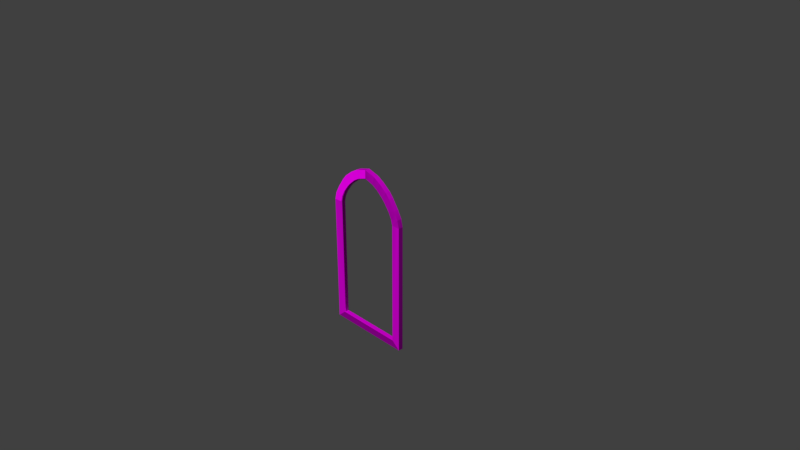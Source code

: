 # Source: Church_small_wooden_casing.blend  (saved by Blender 2.79.0; exported with 4.5.12 LTS)
import bpy
from mathutils import Matrix  # noqa: F401  (used for matrix-valued properties, if any)

bpy.ops.wm.read_factory_settings(use_empty=True)
scene = bpy.context.scene
scene.name = 'Scene'

# ---- collections
col_collection_1 = bpy.data.collections.new('Collection 1'); scene.collection.children.link(col_collection_1)

# ---- images (referenced by path relative to the original .blend; pixels are not part of the script)
import os
ASSET_DIR = os.environ.get("B2B_ASSET_DIR", "")  # directory of the original .blend (textures are referenced by path, not embedded)
HERE = os.path.dirname(os.path.abspath(__file__))  # packed textures are extracted next to this script under _unpacked/

def load_image(name, relpath, width, height, colorspace="sRGB"):
    """Load a texture the original file referenced (path relative to the .blend, or extracted next to this script)."""
    p = next((c for c in (os.path.join(HERE, relpath), os.path.join(ASSET_DIR, relpath)) if relpath and os.path.exists(c)), "")
    if p:
        img = bpy.data.images.load(p, check_existing=True)
        img.name = name
    else:  # same state as the original file: an image datablock whose file is absent (Cycles renders it pink)
        img = bpy.data.images.new(name, width, height)
        img.source = "FILE"
        img.filepath = "//" + (relpath or name)
    img.colorspace_settings.name = colorspace
    return img
img_envsamplertex_001 = load_image('EnvSamplerTex.001', 'T_Door_church_BC.TGA', 1024, 1024, 'sRGB')
img_envsamplertex = load_image('EnvSamplerTex', 'T_Door_church_N.TGA', 1024, 1024, 'Non-Color')

# ---- materials (node trees are filled in below, after node groups)
mat_m_church_door_base = bpy.data.materials.new('M_Church_door_base')
mat_m_church_door_base.alpha_threshold = 0.0
mat_m_church_door_base.roughness = 0.5

# ---- material node trees
mat_m_church_door_base.use_nodes = True; mat_m_church_door_base.node_tree.nodes.clear()
_N = mat_m_church_door_base.node_tree.nodes; _L = mat_m_church_door_base.node_tree.links
n0 = _N.new('ShaderNodeOutputMaterial'); n0.name = 'Material Output'; n0.location = (1200, 880)
n0.label = 'Material Out'
n1 = _N.new('ShaderNodeAddShader'); n1.name = 'Add Shader'; n1.location = (1000, 880)
n1.label = 'Shader Add Refl'
n2 = _N.new('ShaderNodeAddShader'); n2.name = 'Add Shader.001'; n2.location = (800, 880)
n2.label = 'Shader Add Spec'
n3 = _N.new('ShaderNodeBsdfRefraction'); n3.name = 'Refraction BSDF'; n3.location = (1200, 220)
n3.label = 'Refl BSDF'
n3.mute = True
n4 = _N.new('ShaderNodeMix'); n4.name = 'Mix'; n4.location = (1000, 220)
n4.label = 'Mix Color/Refl'
n4.data_type = 'RGBA'
n4.blend_type = 'MULTIPLY'
n4.inputs[0].default_value = 1.0
n4.inputs[6].default_value = (1.0, 1.0, 1.0, 1.0)
n4.inputs[7].default_value = (0.0, 0.0, 0.0, 0.0)
n5 = _N.new('ShaderNodeMixShader'); n5.name = 'Mix Shader'; n5.location = (600, 880)
n5.label = 'Shader Mix Alpha'
n6 = _N.new('ShaderNodeBsdfTransparent'); n6.name = 'Transparent BSDF'; n6.location = (400, 880)
n6.label = 'Alpha BSDF'
n7 = _N.new('ShaderNodeMix'); n7.name = 'Mix.001'; n7.location = (200, 1100)
n7.label = 'Mix Color/Alpha'
n7.data_type = 'RGBA'
n7.blend_type = 'MULTIPLY'
n7.inputs[0].default_value = 1.0
n7.inputs[6].default_value = (1.0, 1.0, 1.0, 1.0)
n8 = _N.new('ShaderNodeBsdfDiffuse'); n8.name = 'Diffuse BSDF'; n8.location = (400, 660)
n8.label = 'Diff BSDF'
n9 = _N.new('ShaderNodeMix'); n9.name = 'Mix.002'; n9.location = (200, 660)
n9.label = 'Mix Color/Diffuse'
n9.data_type = 'RGBA'
n9.blend_type = 'MULTIPLY'
n9.inputs[0].default_value = 1.0
n9.inputs[6].default_value = (0.8, 0.8, 0.8, 1.0)
n10 = _N.new('ShaderNodeBsdfAnisotropic'); n10.name = 'Glossy BSDF'; n10.location = (400, 220)
n10.label = 'Spec BSDF'
n10.distribution = 'GGX'
n11 = _N.new('ShaderNodeMix'); n11.name = 'Mix.003'; n11.location = (200, 220)
n11.label = 'Mix Color/Spec'
n11.data_type = 'RGBA'
n11.blend_type = 'MULTIPLY'
n11.inputs[0].default_value = 1.0
n11.inputs[6].default_value = (0.1, 0.1, 0.1, 1.0)
n11.inputs[7].default_value = (0.0, 0.0, 0.0, 1.0)
n12 = _N.new('ShaderNodeMix'); n12.name = 'Mix.004'; n12.location = (200, 0)
n12.label = 'Mix Color/Hardness'
n12.data_type = 'RGBA'
n12.blend_type = 'MULTIPLY'
n12.inputs[0].default_value = 1.0
n12.inputs[6].default_value = (3.95, 3.95, 3.95, 3.95)
n12.inputs[7].default_value = (1.0, 1.0, 1.0, 1.0)
n13 = _N.new('ShaderNodeNormalMap'); n13.name = 'Normal Map'; n13.location = (200, 440)
n13.label = 'Normal/Map'
n13.inputs[0].default_value = 0.35
n14 = _N.new('ShaderNodeMix'); n14.name = 'Mix.005'; n14.location = (1000, 660)
n14.label = 'Bump/Map'
n14.mute = True
n14.data_type = 'RGBA'
n14.blend_type = 'MULTIPLY'
n14.inputs[0].default_value = 1.0
n14.inputs[6].default_value = (1.0, 1.0, 1.0, 1.0)
n14.inputs[7].default_value = (0.0, 0.0, 0.0, 1.0)
n15 = _N.new('ShaderNodeTexCoord'); n15.name = 'Texture Coordinate'; n15.location = (-600, 660)
n15.label = 'Texture Coords'
n16 = _N.new('ShaderNodeTexImage'); n16.name = 'Image Texture'; n16.location = (0, 660)
n16.width = 140
n16.image = img_envsamplertex_001
n17 = _N.new('ShaderNodeTexImage'); n17.name = 'Image Texture.001'; n17.location = (0, 440)
n17.width = 140
n17.image = img_envsamplertex
n18 = _N.new('ShaderNodeDisplacement'); n18.name = 'Displacement'; n18.location = (0, 0)
n18.inputs[1].default_value = 0.0
n18.inputs[2].default_value = 0.1
n19 = _N.new('ShaderNodeMath'); n19.name = 'Math'; n19.location = (0, 0)
n19.operation = 'POWER'
_L.new(n1.outputs[0], n0.inputs[0])
_L.new(n2.outputs[0], n1.inputs[0])
_L.new(n3.outputs[0], n1.inputs[1])
_L.new(n4.outputs[2], n3.inputs[0])
_L.new(n5.outputs[0], n2.inputs[0])
_L.new(n6.outputs[0], n5.inputs[1])
_L.new(n7.outputs[2], n5.inputs[0])
_L.new(n8.outputs[0], n5.inputs[2])
_L.new(n9.outputs[2], n8.inputs[0])
_L.new(n10.outputs[0], n2.inputs[1])
_L.new(n11.outputs[2], n10.inputs[0])
_L.new(n13.outputs[0], n8.inputs[2])
_L.new(n13.outputs[0], n10.inputs[4])
_L.new(n13.outputs[0], n3.inputs[3])
_L.new(n16.outputs[0], n9.inputs[7])
_L.new(n17.outputs[0], n13.inputs[1])
_L.new(n16.outputs[1], n7.inputs[7])
_L.new(n14.outputs[2], n18.inputs[0])
_L.new(n18.outputs[0], n0.inputs[2])
_L.new(n12.outputs[2], n19.inputs[0])
_L.new(n19.outputs[0], n10.inputs[1])
n0.is_active_output = True

# ---- world
world_world = bpy.data.worlds.new('World'); scene.world = world_world
world_world.color = (0.05088, 0.05088, 0.05088)
world_world.use_sun_shadow = False
world_world.sun_shadow_jitter_overblur = 0.0
world_world.cycles.sampling_method = 'MANUAL'

# ---- cameras
cam_camera = bpy.data.cameras.new('Camera')
cam_camera.clip_end = 100.0
cam_camera.lens = 35.0
cam_camera.sensor_width = 32.0
cam_camera.sensor_height = 18.0
cam_camera.ortho_scale = 7.314
cam_camera.dof.focus_distance = 0.0

# ---- meshes
me_untitled = bpy.data.meshes.new('Untitled')
me_untitled.from_pydata([(-47.96, -4.132, -107.8), (-48.15, -4.132, 59.32), (-59.93, -4.132, 59.07), (-59.93, -4.132, -117.8), (59.93, -4.132, -117.8), (47.96, -4.132, -107.8), (59.93, -4.132, 59.07), (48.15, -4.132, 59.32), (-47.32, 1.837, -107.2), (47.32, -3.419, -107.2), (47.32, 1.837, -107.2), (-47.32, -3.419, -107.2), (-48.15, 2.55, 59.32), (-47.96, 2.55, -107.8), (-59.93, 2.55, 59.07), (-59.93, 2.55, -117.8), (59.93, 2.55, -117.8), (47.96, 2.55, -107.8), (59.93, 2.55, 59.07), (48.15, 2.55, 59.32), (-12.56, -3.419, 101.4), (3.876e-05, -3.419, 105.5), (-12.8, -4.132, 102.2), (3.876e-05, -4.132, 106.4), (-20.36, -3.423, 96.82), (-20.75, -4.132, 97.64), (-29.88, -4.132, 89.81), (-29.35, -3.419, 89.16), (-34.36, -4.133, 85.02), (-33.73, -3.42, 84.46), (-40.84, -3.419, 75.2), (-41.61, -4.132, 75.52), (-45.43, -3.419, 66.4), (-46.24, -4.132, 66.6), (-47.32, -3.419, 59.34), (47.32, -3.419, 59.34), (46.24, -4.132, 66.6), (45.43, -3.419, 66.4), (41.61, -4.132, 75.52), (40.84, -3.419, 75.2), (34.36, -4.133, 85.02), (33.73, -3.42, 84.46), (29.35, -3.419, 89.16), (29.88, -4.132, 89.81), (20.36, -3.419, 96.9), (20.75, -4.132, 97.64), (12.56, -3.419, 101.4), (12.8, -4.132, 102.2), (-12.8, 2.55, 102.2), (3.876e-05, 1.837, 105.5), (-12.56, 1.837, 101.4), (3.876e-05, 2.55, 106.4), (-20.73, 2.55, 96.84), (-20.36, 1.841, 96.17), (-29.88, 2.55, 89.81), (-29.35, 1.837, 89.16), (-34.36, 2.549, 85.02), (-33.73, 1.836, 84.46), (-41.61, 2.55, 75.52), (-40.84, 1.837, 75.2), (-46.24, 2.55, 66.6), (-45.43, 1.837, 66.4), (-47.32, 1.837, 59.34), (47.32, 1.837, 59.34), (46.24, 2.55, 66.6), (45.43, 1.837, 66.4), (41.61, 2.55, 75.52), (40.84, 1.837, 75.2), (34.36, 2.549, 85.02), (33.73, 1.836, 84.46), (29.88, 2.55, 89.81), (29.35, 1.837, 89.16), (20.75, 2.55, 97.64), (20.36, 1.837, 96.9), (12.56, 1.837, 101.4), (12.8, 2.55, 102.2), (-37.35, 2.55, 99.02), (-37.35, -4.132, 99.02), (-26.04, -4.132, 107.6), (-26.04, 2.55, 107.6), (-16.2, -4.132, 113.3), (-16.2, 2.55, 113.3), (9.689e-06, -4.132, 117.8), (9.689e-06, 2.55, 117.8), (-42.81, -4.133, 92.54), (-51.68, -4.132, 79.71), (-57.48, -4.132, 69.27), (57.48, -4.132, 69.27), (51.68, -4.132, 79.71), (42.81, -4.133, 92.54), (37.35, -4.132, 99.02), (26.04, -4.132, 107.6), (16.2, -4.132, 113.3), (-42.81, 2.549, 92.54), (-51.68, 2.55, 79.71), (-57.48, 2.55, 69.27), (57.48, 2.55, 69.27), (51.68, 2.55, 79.71), (42.81, 2.549, 92.54), (37.35, 2.55, 99.02), (26.04, 2.55, 107.6), (16.2, 2.55, 113.3), (-53.47, 1.016, 21.17), (-54.49, 2.632, 21.6), (-53.75, 3.823, 21.07), (-52.16, 0.926, 21.07), (-52.18, 1.128, 44.62), (-53.17, 1.008, 44.26), (-51.6, 3.573, 21.11), (-52.52, 4.084, 21.43), (-51.34, 1.711, 21.38), (-51.3, 2.081, 44.66), (-51.59, 3.698, 28.38), (-51.2, 3.023, 43.25), (-51.63, 3.798, 44.76), (-51.12, 2.483, 23.61), (-51.23, 2.943, 30.68), (-52.78, 4.23, 30.5), (-51.76, 3.787, 31.3), (-52.88, 4.461, 39.05), (-53.03, 4.301, 44.76), (-54.22, 3.555, 44.35), (-53.87, 3.822, 32.53), (-54.45, 2.691, 32.7), (-54.32, 1.636, 27.76), (-54.52, 2.48, 40.38), (-53.79, 1.238, 32.63), (-54.25, 1.907, 44.75), (-53.47, 1.016, -89.29), (-54.49, 2.632, -88.86), (-53.75, 3.823, -89.39), (-52.16, 0.926, -89.39), (-52.18, 1.128, -65.84), (-53.17, 1.008, -66.2), (-51.6, 3.573, -89.36), (-52.52, 4.084, -89.04), (-51.34, 1.711, -89.09), (-51.3, 2.081, -65.81), (-51.59, 3.698, -82.09), (-51.2, 3.023, -67.21), (-51.63, 3.798, -65.7), (-51.12, 2.483, -86.85), (-51.23, 2.943, -79.78), (-52.78, 4.23, -79.97), (-51.76, 3.787, -79.16), (-52.88, 4.461, -71.41), (-53.03, 4.301, -65.71), (-54.22, 3.555, -66.11), (-53.87, 3.822, -77.93), (-54.45, 2.691, -77.77), (-54.32, 1.636, -82.71), (-54.52, 2.48, -70.09), (-53.79, 1.238, -77.84), (-54.25, 1.907, -65.71)], [], [(0, 1, 2), (2, 3, 0), (4, 0, 3), (0, 4, 5), (6, 5, 4), (5, 6, 7), (8, 9, 10), (9, 8, 11), (12, 13, 14), (15, 14, 13), (16, 15, 13), (16, 13, 17), (18, 17, 19), (17, 18, 16), (4, 15, 16), (15, 4, 3), (20, 21, 22), (23, 22, 21), (24, 20, 25), (25, 20, 22), (24, 26, 27), (26, 24, 25), (27, 28, 29), (28, 27, 26), (30, 28, 31), (28, 30, 29), (31, 32, 30), (32, 31, 33), (33, 34, 32), (34, 33, 1), (1, 11, 34), (11, 1, 0), (0, 9, 11), (9, 0, 5), (35, 9, 7), (5, 7, 9), (35, 36, 37), (36, 35, 7), (37, 38, 39), (38, 37, 36), (39, 40, 41), (38, 40, 39), (40, 42, 41), (42, 40, 43), (43, 44, 42), (44, 43, 45), (45, 46, 44), (46, 45, 47), (21, 47, 23), (47, 21, 46), (48, 49, 50), (49, 48, 51), (52, 50, 53), (50, 52, 48), (54, 53, 55), (53, 54, 52), (56, 55, 57), (55, 56, 54), (58, 56, 59), (57, 59, 56), (60, 58, 61), (59, 61, 58), (12, 60, 62), (61, 62, 60), (62, 8, 12), (12, 8, 13), (17, 13, 10), (10, 13, 8), (19, 10, 63), (10, 19, 17), (64, 63, 65), (63, 64, 19), (66, 65, 67), (65, 66, 64), (68, 67, 69), (67, 68, 66), (70, 68, 71), (69, 71, 68), (72, 70, 73), (71, 73, 70), (73, 74, 72), (72, 74, 75), (75, 49, 51), (74, 49, 75), (76, 77, 78), (79, 76, 78), (79, 78, 80), (81, 79, 80), (80, 82, 81), (83, 81, 82), (82, 80, 23), (22, 23, 80), (78, 22, 80), (25, 22, 78), (77, 25, 78), (25, 77, 26), (84, 26, 77), (26, 84, 28), (84, 31, 28), (31, 84, 85), (85, 33, 31), (33, 85, 86), (86, 1, 33), (1, 86, 2), (87, 7, 6), (7, 87, 36), (88, 36, 87), (36, 88, 38), (89, 38, 88), (38, 89, 40), (40, 89, 43), (89, 90, 43), (90, 45, 43), (45, 90, 91), (91, 47, 45), (47, 91, 92), (92, 23, 47), (23, 92, 82), (21, 50, 49), (21, 20, 50), (20, 53, 50), (24, 53, 20), (24, 55, 53), (55, 24, 27), (34, 11, 8), (8, 62, 34), (32, 34, 62), (61, 32, 62), (30, 32, 61), (59, 30, 61), (57, 30, 59), (30, 57, 29), (27, 29, 57), (55, 27, 57), (35, 10, 9), (10, 35, 63), (37, 63, 35), (63, 37, 65), (39, 65, 37), (65, 39, 67), (39, 69, 67), (69, 39, 41), (42, 69, 41), (69, 42, 71), (44, 71, 42), (71, 44, 73), (46, 73, 44), (73, 46, 74), (46, 49, 74), (46, 21, 49), (81, 83, 51), (81, 51, 48), (48, 79, 81), (79, 48, 52), (52, 76, 79), (76, 52, 54), (54, 93, 76), (93, 54, 56), (58, 93, 56), (93, 58, 94), (60, 94, 58), (94, 60, 95), (12, 95, 60), (95, 12, 14), (19, 96, 18), (96, 19, 64), (64, 97, 96), (97, 64, 66), (66, 98, 97), (68, 98, 66), (70, 98, 68), (98, 70, 99), (72, 99, 70), (99, 72, 100), (75, 100, 72), (100, 75, 101), (51, 101, 75), (101, 51, 83), (2, 15, 3), (14, 15, 2), (86, 14, 2), (86, 95, 14), (85, 95, 86), (85, 94, 95), (85, 93, 94), (93, 85, 84), (77, 93, 84), (77, 76, 93), (16, 6, 4), (6, 16, 18), (18, 87, 6), (87, 18, 96), (96, 88, 87), (88, 96, 97), (98, 88, 97), (89, 88, 98), (98, 90, 89), (90, 98, 99), (99, 91, 90), (91, 99, 100), (100, 92, 91), (92, 100, 101), (101, 83, 92), (82, 92, 83), (102, 103, 104), (105, 102, 104), (106, 107, 105), (104, 108, 105), (109, 108, 104), (105, 110, 106), (105, 108, 110), (110, 111, 106), (112, 108, 109), (113, 111, 110), (114, 111, 113), (108, 115, 110), (112, 115, 108), (113, 110, 116), (116, 110, 115), (112, 116, 115), (114, 113, 116), (112, 109, 117), (117, 116, 112), (104, 117, 109), (118, 114, 116), (117, 118, 116), (119, 114, 118), (119, 118, 117), (119, 120, 114), (121, 120, 119), (104, 122, 117), (122, 119, 117), (122, 121, 119), (122, 104, 103), (121, 122, 123), (103, 123, 122), (124, 123, 103), (102, 124, 103), (121, 123, 125), (123, 124, 126), (126, 125, 123), (102, 126, 124), (125, 127, 121), (126, 127, 125), (120, 121, 127), (107, 126, 102), (107, 102, 105), (126, 107, 127), (114, 120, 127), (114, 127, 111), (111, 127, 106), (127, 107, 106), (128, 129, 130), (131, 128, 130), (132, 133, 131), (130, 134, 131), (135, 134, 130), (131, 136, 132), (131, 134, 136), (136, 137, 132), (138, 134, 135), (139, 137, 136), (140, 137, 139), (134, 141, 136), (138, 141, 134), (139, 136, 142), (142, 136, 141), (138, 142, 141), (140, 139, 142), (138, 135, 143), (143, 142, 138), (130, 143, 135), (144, 140, 142), (143, 144, 142), (145, 140, 144), (145, 144, 143), (145, 146, 140), (147, 146, 145), (130, 148, 143), (148, 145, 143), (148, 147, 145), (148, 130, 129), (147, 148, 149), (129, 149, 148), (150, 149, 129), (128, 150, 129), (147, 149, 151), (149, 150, 152), (152, 151, 149), (128, 152, 150), (151, 153, 147), (152, 153, 151), (146, 147, 153), (133, 152, 128), (133, 128, 131), (152, 133, 153), (140, 146, 153), (140, 153, 137), (137, 153, 132), (153, 133, 132)])
_uv = me_untitled.uv_layers.new(name='UVmap_0')
_uv.uv.foreach_set('vector', [0.9897, 0.04785, 0.9888, 0.6257, 0.9482, 0.6248, 0.9482, 0.6248, 0.9482, 0.01318, 0.9897, 0.04785, 0.853, 0.4727, 0.8184, 0.09912, 0.853, 0.05811, 0.8184, 0.09912, 0.853, 0.4727, 0.8184, 0.4312, 0.9028, 0.6162, 0.8618, 0.03906, 0.9028, 0.004395, 0.8618, 0.03906, 0.9028, 0.6162, 0.8623, 0.6169, 0.9619, 0.144, 0.9829, 0.4712, 0.9619, 0.4712, 0.9829, 0.4712, 0.9619, 0.144, 0.9829, 0.144, 0.9561, 0.6201, 0.9556, 0.04248, 0.9971, 0.6191, 0.9971, 0.007324, 0.9971, 0.6191, 0.9556, 0.04248, 0.8506, 0.05713, 0.8506, 0.4717, 0.8159, 0.4302, 0.8506, 0.05713, 0.8159, 0.4302, 0.8159, 0.09863, 0.9546, 0.6252, 0.9956, 0.04834, 0.9951, 0.6262, 0.9956, 0.04834, 0.9546, 0.6252, 0.9546, 0.01367, 0.9854, 0.04248, 0.9585, 0.457, 0.9585, 0.04248, 0.9585, 0.457, 0.9854, 0.04248, 0.9854, 0.457, 0.8276, 0.1387, 0.8276, 0.1855, 0.8232, 0.1387, 0.8232, 0.1865, 0.8232, 0.1387, 0.8276, 0.1855, 0.8276, 0.1094, 0.8276, 0.1387, 0.8237, 0.1099, 0.8237, 0.1099, 0.8276, 0.1387, 0.8237, 0.1396, 0.8276, 0.1094, 0.8237, 0.07617, 0.8276, 0.07617, 0.8237, 0.07617, 0.8276, 0.1094, 0.8237, 0.1099, 0.9585, 0.7476, 0.9551, 0.731, 0.9585, 0.7312, 0.9551, 0.731, 0.9585, 0.7476, 0.9551, 0.7478, 0.9585, 0.6987, 0.9546, 0.7312, 0.9546, 0.698, 0.9546, 0.7312, 0.9585, 0.6987, 0.9585, 0.7312, 0.9546, 0.6985, 0.9585, 0.6677, 0.9585, 0.6987, 0.9585, 0.6677, 0.9546, 0.6985, 0.9546, 0.6672, 0.9541, 0.6677, 0.9585, 0.6431, 0.9585, 0.6677, 0.9585, 0.6431, 0.9541, 0.6677, 0.9541, 0.6421, 0.9541, 0.6428, 0.9585, 0.05908, 0.9585, 0.6431, 0.9585, 0.05908, 0.9541, 0.6428, 0.9541, 0.05713, 0.9868, 0.1416, 0.9829, 0.4712, 0.9829, 0.144, 0.9829, 0.4712, 0.9868, 0.1416, 0.9868, 0.4736, 0.9385, 0.6091, 0.9385, 0.0249, 0.9434, 0.6091, 0.9429, 0.02295, 0.9434, 0.6091, 0.9385, 0.0249, 0.9385, 0.6091, 0.9434, 0.6338, 0.9385, 0.634, 0.9434, 0.6338, 0.9385, 0.6091, 0.9429, 0.6084, 0.9385, 0.634, 0.9429, 0.6646, 0.9385, 0.6648, 0.9429, 0.6646, 0.9385, 0.634, 0.9429, 0.6333, 0.9385, 0.6648, 0.9424, 0.6975, 0.9385, 0.6973, 0.9424, 0.6641, 0.9424, 0.6975, 0.9385, 0.6648, 0.9424, 0.6973, 0.9385, 0.7139, 0.9385, 0.6973, 0.9385, 0.7139, 0.9424, 0.6973, 0.9424, 0.7141, 0.8237, 0.2949, 0.8276, 0.2612, 0.8276, 0.2949, 0.8276, 0.2612, 0.8237, 0.2949, 0.8237, 0.2607, 0.8237, 0.2612, 0.8276, 0.2324, 0.8276, 0.2612, 0.8276, 0.2324, 0.8237, 0.2612, 0.8237, 0.2314, 0.8276, 0.1855, 0.8232, 0.2324, 0.8232, 0.1846, 0.8232, 0.2324, 0.8276, 0.1855, 0.8276, 0.2324, 0.8994, 0.1567, 0.9004, 0.1143, 0.9023, 0.1558, 0.9004, 0.1143, 0.8994, 0.1567, 0.8975, 0.1143, 0.8999, 0.1899, 0.9028, 0.1567, 0.9033, 0.1895, 0.9028, 0.1567, 0.8999, 0.1899, 0.8994, 0.1567, 0.9004, 0.23, 0.9033, 0.1899, 0.9038, 0.2295, 0.9033, 0.1899, 0.9004, 0.23, 0.8999, 0.1899, 0.8999, 0.2529, 0.9038, 0.2305, 0.9038, 0.2534, 0.9038, 0.2305, 0.8999, 0.2529, 0.9004, 0.23, 0.8994, 0.2949, 0.8999, 0.2529, 0.9033, 0.2944, 0.9038, 0.2539, 0.9033, 0.2944, 0.8999, 0.2529, 0.8989, 0.3286, 0.8994, 0.2949, 0.9023, 0.3281, 0.9028, 0.2949, 0.9023, 0.3281, 0.8994, 0.2949, 0.8979, 0.3511, 0.8989, 0.3286, 0.9009, 0.3516, 0.9019, 0.3296, 0.9009, 0.3516, 0.8989, 0.3286, 0.9526, 0.6201, 0.9526, 0.04395, 0.9561, 0.6201, 0.9561, 0.6201, 0.9526, 0.04395, 0.9556, 0.04248, 0.8159, 0.09863, 0.8159, 0.4302, 0.813, 0.1006, 0.813, 0.1006, 0.8159, 0.4302, 0.813, 0.4282, 0.9951, 0.6262, 0.999, 0.05029, 0.999, 0.6262, 0.999, 0.05029, 0.9951, 0.6262, 0.9956, 0.04834, 0.9023, 0.08496, 0.9053, 0.06006, 0.9058, 0.08398, 0.9053, 0.06006, 0.9023, 0.08496, 0.9023, 0.06006, 0.9023, 0.1201, 0.9062, 0.08496, 0.9062, 0.1201, 0.9062, 0.08496, 0.9023, 0.1201, 0.9023, 0.08496, 0.9028, 0.1631, 0.9062, 0.1206, 0.9062, 0.1626, 0.9062, 0.1206, 0.9028, 0.1631, 0.9023, 0.1201, 0.9028, 0.1865, 0.9028, 0.1631, 0.9067, 0.186, 0.9062, 0.1631, 0.9067, 0.186, 0.9028, 0.1631, 0.9023, 0.2295, 0.9028, 0.1865, 0.9062, 0.229, 0.9067, 0.187, 0.9062, 0.229, 0.9028, 0.1865, 0.9058, 0.23, 0.9058, 0.2603, 0.9023, 0.2295, 0.9023, 0.2295, 0.9058, 0.2603, 0.9023, 0.2603, 0.9023, 0.2603, 0.9043, 0.3018, 0.9019, 0.3013, 0.9053, 0.2612, 0.9043, 0.3018, 0.9023, 0.2603, 0.8887, 0.3667, 0.8594, 0.3667, 0.8594, 0.3252, 0.8887, 0.3252, 0.8887, 0.3667, 0.8594, 0.3252, 0.8887, 0.3252, 0.8594, 0.3252, 0.8594, 0.2886, 0.8887, 0.2886, 0.8887, 0.3252, 0.8594, 0.2886, 0.8594, 0.2886, 0.8594, 0.229, 0.8887, 0.2886, 0.8887, 0.229, 0.8887, 0.2886, 0.8594, 0.229, 0.9038, 0.08203, 0.9023, 0.1304, 0.8618, 0.1079, 0.8613, 0.1484, 0.8618, 0.1079, 0.9023, 0.1304, 0.9019, 0.168, 0.8613, 0.1484, 0.9023, 0.1304, 0.8613, 0.1792, 0.8613, 0.1484, 0.9019, 0.168, 0.9014, 0.2163, 0.8613, 0.1792, 0.9019, 0.168, 0.8613, 0.1792, 0.9014, 0.2163, 0.8608, 0.2217, 0.9009, 0.2461, 0.8608, 0.2217, 0.9014, 0.2163, 0.8608, 0.2217, 0.9009, 0.2461, 0.8608, 0.2446, 0.9009, 0.2461, 0.8613, 0.2871, 0.8608, 0.2446, 0.8613, 0.2871, 0.9009, 0.2461, 0.9014, 0.3003, 0.9014, 0.3003, 0.8613, 0.3223, 0.8613, 0.2871, 0.8613, 0.3223, 0.9014, 0.3003, 0.9019, 0.3413, 0.9019, 0.3413, 0.8613, 0.3467, 0.8613, 0.3223, 0.8613, 0.3467, 0.9019, 0.3413, 0.9023, 0.374, 0.8608, 0.4443, 0.8955, 0.4502, 0.8623, 0.4829, 0.8955, 0.4502, 0.8608, 0.4443, 0.895, 0.4219, 0.8604, 0.3955, 0.895, 0.4219, 0.8608, 0.4443, 0.895, 0.4219, 0.8604, 0.3955, 0.895, 0.3813, 0.8599, 0.3311, 0.895, 0.3813, 0.8604, 0.3955, 0.895, 0.3813, 0.8599, 0.3311, 0.895, 0.332, 0.895, 0.332, 0.8599, 0.3311, 0.895, 0.3047, 0.8599, 0.3311, 0.8599, 0.2959, 0.895, 0.3047, 0.8599, 0.2959, 0.895, 0.2559, 0.895, 0.3047, 0.895, 0.2559, 0.8599, 0.2959, 0.8608, 0.2383, 0.8608, 0.2383, 0.8955, 0.2202, 0.895, 0.2559, 0.8955, 0.2202, 0.8608, 0.2383, 0.8618, 0.1943, 0.8618, 0.1943, 0.896, 0.1729, 0.8955, 0.2202, 0.896, 0.1729, 0.8618, 0.1943, 0.8652, 0.1367, 0.8276, 0.1855, 0.8511, 0.1387, 0.8511, 0.1855, 0.8276, 0.1855, 0.8276, 0.1387, 0.8511, 0.1387, 0.8276, 0.1387, 0.8511, 0.1094, 0.8511, 0.1387, 0.8276, 0.1094, 0.8511, 0.1094, 0.8276, 0.1387, 0.8276, 0.1094, 0.8511, 0.07617, 0.8511, 0.1094, 0.8511, 0.07617, 0.8276, 0.1094, 0.8276, 0.07617, 0.9585, 0.6431, 0.9585, 0.05908, 0.98, 0.05908, 0.98, 0.05908, 0.98, 0.6431, 0.9585, 0.6431, 0.9585, 0.6677, 0.9585, 0.6431, 0.98, 0.6431, 0.98, 0.6677, 0.9585, 0.6677, 0.98, 0.6431, 0.9585, 0.6987, 0.9585, 0.6677, 0.98, 0.6677, 0.98, 0.6987, 0.9585, 0.6987, 0.98, 0.6677, 0.98, 0.7312, 0.9585, 0.6987, 0.98, 0.6987, 0.9585, 0.6987, 0.98, 0.7312, 0.9585, 0.7312, 0.9585, 0.7476, 0.9585, 0.7312, 0.98, 0.7312, 0.98, 0.7476, 0.9585, 0.7476, 0.98, 0.7312, 0.9385, 0.6091, 0.917, 0.0249, 0.9385, 0.0249, 0.917, 0.0249, 0.9385, 0.6091, 0.917, 0.6091, 0.9385, 0.634, 0.917, 0.6091, 0.9385, 0.6091, 0.917, 0.6091, 0.9385, 0.634, 0.917, 0.634, 0.9385, 0.6648, 0.917, 0.634, 0.9385, 0.634, 0.917, 0.634, 0.9385, 0.6648, 0.917, 0.6648, 0.9385, 0.6648, 0.917, 0.6973, 0.917, 0.6648, 0.917, 0.6973, 0.9385, 0.6648, 0.9385, 0.6973, 0.9385, 0.7139, 0.917, 0.6973, 0.9385, 0.6973, 0.917, 0.6973, 0.9385, 0.7139, 0.917, 0.7139, 0.8276, 0.2612, 0.8511, 0.2949, 0.8276, 0.2949, 0.8511, 0.2949, 0.8276, 0.2612, 0.8511, 0.2612, 0.8276, 0.2324, 0.8511, 0.2612, 0.8276, 0.2612, 0.8511, 0.2612, 0.8276, 0.2324, 0.8511, 0.2324, 0.8276, 0.2324, 0.8511, 0.1855, 0.8511, 0.2324, 0.8276, 0.2324, 0.8276, 0.1855, 0.8511, 0.1855, 0.8579, 0.1377, 0.8564, 0.08594, 0.8975, 0.1143, 0.8579, 0.1377, 0.8975, 0.1143, 0.8994, 0.1567, 0.8994, 0.1567, 0.8584, 0.1758, 0.8579, 0.1377, 0.8584, 0.1758, 0.8994, 0.1567, 0.8999, 0.1899, 0.8999, 0.1899, 0.8589, 0.2251, 0.8584, 0.1758, 0.8589, 0.2251, 0.8999, 0.1899, 0.9004, 0.23, 0.9004, 0.23, 0.8589, 0.2549, 0.8589, 0.2251, 0.8589, 0.2549, 0.9004, 0.23, 0.8999, 0.2529, 0.8994, 0.2949, 0.8589, 0.2549, 0.8999, 0.2529, 0.8589, 0.2549, 0.8994, 0.2949, 0.8584, 0.3086, 0.8989, 0.3286, 0.8584, 0.3086, 0.8994, 0.2949, 0.8584, 0.3086, 0.8989, 0.3286, 0.8579, 0.3486, 0.8979, 0.3511, 0.8579, 0.3486, 0.8989, 0.3286, 0.8579, 0.3486, 0.8979, 0.3511, 0.8569, 0.3799, 0.9023, 0.06006, 0.8623, 0.06592, 0.8613, 0.03271, 0.8623, 0.06592, 0.9023, 0.06006, 0.9023, 0.08496, 0.9023, 0.08496, 0.8628, 0.1074, 0.8623, 0.06592, 0.8628, 0.1074, 0.9023, 0.08496, 0.9023, 0.1201, 0.9023, 0.1201, 0.8628, 0.1621, 0.8628, 0.1074, 0.9028, 0.1631, 0.8628, 0.1621, 0.9023, 0.1201, 0.9028, 0.1865, 0.8628, 0.1621, 0.9028, 0.1631, 0.8628, 0.1621, 0.9028, 0.1865, 0.8628, 0.1919, 0.9023, 0.2295, 0.8628, 0.1919, 0.9028, 0.1865, 0.8628, 0.1919, 0.9023, 0.2295, 0.8623, 0.2412, 0.9023, 0.2603, 0.8623, 0.2412, 0.9023, 0.2295, 0.8623, 0.2412, 0.9023, 0.2603, 0.8618, 0.2788, 0.9019, 0.3013, 0.8618, 0.2788, 0.9023, 0.2603, 0.8618, 0.2788, 0.9019, 0.3013, 0.8604, 0.3276, 0.9399, 0.6138, 0.9146, 0.005371, 0.9399, 0.005371, 0.9146, 0.6138, 0.9146, 0.005371, 0.9399, 0.6138, 0.9399, 0.6489, 0.9146, 0.6138, 0.9399, 0.6138, 0.9399, 0.6489, 0.9146, 0.6489, 0.9146, 0.6138, 0.9399, 0.6848, 0.9146, 0.6489, 0.9399, 0.6489, 0.9399, 0.6848, 0.9146, 0.6848, 0.9146, 0.6489, 0.9399, 0.6848, 0.9146, 0.7288, 0.9146, 0.6848, 0.9146, 0.7288, 0.9399, 0.6848, 0.9399, 0.7288, 0.9399, 0.7511, 0.9146, 0.7288, 0.9399, 0.7288, 0.9399, 0.7511, 0.9146, 0.7511, 0.9146, 0.7288, 0.9395, 0.005371, 0.9141, 0.6138, 0.9141, 0.005371, 0.9141, 0.6138, 0.9395, 0.005371, 0.9395, 0.6138, 0.9395, 0.6138, 0.9141, 0.6489, 0.9141, 0.6138, 0.9141, 0.6489, 0.9395, 0.6138, 0.9395, 0.6489, 0.9395, 0.6489, 0.9141, 0.6848, 0.9141, 0.6489, 0.9141, 0.6848, 0.9395, 0.6489, 0.9395, 0.6848, 0.9395, 0.7288, 0.9141, 0.6848, 0.9395, 0.6848, 0.9141, 0.7288, 0.9141, 0.6848, 0.9395, 0.7288, 0.9395, 0.7288, 0.9141, 0.7511, 0.9141, 0.7288, 0.9141, 0.7511, 0.9395, 0.7288, 0.9395, 0.7511, 0.8887, 0.09131, 0.8594, 0.1328, 0.8594, 0.09131, 0.8594, 0.1328, 0.8887, 0.09131, 0.8887, 0.1328, 0.8887, 0.1328, 0.8594, 0.1694, 0.8594, 0.1328, 0.8594, 0.1694, 0.8887, 0.1328, 0.8887, 0.1694, 0.8887, 0.1694, 0.8887, 0.229, 0.8594, 0.1694, 0.8594, 0.229, 0.8594, 0.1694, 0.8887, 0.229, 0.1343, 0.9882, 0.1293, 0.9915, 0.1256, 0.9887, 0.1348, 0.9841, 0.1343, 0.9882, 0.1256, 0.9887, 0.1326, 0.9108, 0.1356, 0.9119, 0.1348, 0.9841, 0.1256, 0.9887, 0.1268, 0.9831, 0.1348, 0.9841, 0.1243, 0.9839, 0.1268, 0.9831, 0.1256, 0.9887, 0.1348, 0.9841, 0.132, 0.9824, 0.1326, 0.9108, 0.1348, 0.9841, 0.1268, 0.9831, 0.132, 0.9824, 0.132, 0.9824, 0.1285, 0.9109, 0.1326, 0.9108, 0.1252, 0.9617, 0.1268, 0.9831, 0.1243, 0.9839, 0.1257, 0.9154, 0.1285, 0.9109, 0.132, 0.9824, 0.1229, 0.9106, 0.1285, 0.9109, 0.1257, 0.9154, 0.1268, 0.9831, 0.1298, 0.9758, 0.132, 0.9824, 0.1252, 0.9617, 0.1298, 0.9758, 0.1268, 0.9831, 0.1257, 0.9154, 0.132, 0.9824, 0.1273, 0.9543, 0.1273, 0.9543, 0.132, 0.9824, 0.1298, 0.9758, 0.1252, 0.9617, 0.1273, 0.9543, 0.1298, 0.9758, 0.1229, 0.9106, 0.1257, 0.9154, 0.1273, 0.9543, 0.1252, 0.9617, 0.1243, 0.9839, 0.121, 0.9552, 0.121, 0.9552, 0.1273, 0.9543, 0.1252, 0.9617, 0.1202, 0.9853, 0.121, 0.9552, 0.1243, 0.9839, 0.1243, 0.9524, 0.1229, 0.9106, 0.1273, 0.9543, 0.121, 0.9552, 0.1243, 0.9524, 0.1273, 0.9543, 0.1193, 0.9285, 0.1229, 0.9106, 0.1243, 0.9524, 0.1193, 0.9285, 0.1243, 0.9524, 0.121, 0.9552, 0.1193, 0.9285, 0.1181, 0.9107, 0.1229, 0.9106, 0.1135, 0.912, 0.1181, 0.9107, 0.1193, 0.9285, 0.1202, 0.9853, 0.1169, 0.9491, 0.121, 0.9552, 0.1169, 0.9491, 0.1193, 0.9285, 0.121, 0.9552, 0.1169, 0.9491, 0.1135, 0.912, 0.1193, 0.9285, 0.1169, 0.9491, 0.1202, 0.9853, 0.1155, 0.984, 0.1135, 0.912, 0.1169, 0.9491, 0.113, 0.9489, 0.1155, 0.984, 0.113, 0.9489, 0.1169, 0.9491, 0.111, 0.9647, 0.113, 0.9489, 0.1155, 0.984, 0.1094, 0.9858, 0.111, 0.9647, 0.1155, 0.984, 0.1135, 0.912, 0.113, 0.9489, 0.1108, 0.9248, 0.113, 0.9489, 0.111, 0.9647, 0.108, 0.9495, 0.108, 0.9495, 0.1108, 0.9248, 0.113, 0.9489, 0.1094, 0.9858, 0.108, 0.9495, 0.111, 0.9647, 0.1108, 0.9248, 0.1081, 0.911, 0.1135, 0.912, 0.108, 0.9495, 0.1081, 0.911, 0.1108, 0.9248, 0.1165, 0.9083, 0.1135, 0.912, 0.1081, 0.911, 0.1036, 0.9128, 0.108, 0.9495, 0.1094, 0.9858, 0.1036, 0.9128, 0.1094, 0.9858, 0.1053, 0.9864, 0.108, 0.9495, 0.1036, 0.9128, 0.1081, 0.911, 0.1155, 0.9034, 0.1165, 0.9083, 0.1081, 0.911, 0.1155, 0.9034, 0.1081, 0.911, 0.1101, 0.9015, 0.1101, 0.9015, 0.1081, 0.911, 0.1066, 0.9039, 0.1081, 0.911, 0.1052, 0.907, 0.1066, 0.9039, 0.1343, 0.9882, 0.1293, 0.9915, 0.1256, 0.9887, 0.1348, 0.9841, 0.1343, 0.9882, 0.1256, 0.9887, 0.1326, 0.9108, 0.1356, 0.9119, 0.1348, 0.9841, 0.1256, 0.9887, 0.1268, 0.9831, 0.1348, 0.9841, 0.1243, 0.9839, 0.1268, 0.9831, 0.1256, 0.9887, 0.1348, 0.9841, 0.132, 0.9824, 0.1326, 0.9108, 0.1348, 0.9841, 0.1268, 0.9831, 0.132, 0.9824, 0.132, 0.9824, 0.1285, 0.9109, 0.1326, 0.9108, 0.1252, 0.9617, 0.1268, 0.9831, 0.1243, 0.9839, 0.1257, 0.9154, 0.1285, 0.9109, 0.132, 0.9824, 0.1229, 0.9106, 0.1285, 0.9109, 0.1257, 0.9154, 0.1268, 0.9831, 0.1298, 0.9758, 0.132, 0.9824, 0.1252, 0.9617, 0.1298, 0.9758, 0.1268, 0.9831, 0.1257, 0.9154, 0.132, 0.9824, 0.1273, 0.9543, 0.1273, 0.9543, 0.132, 0.9824, 0.1298, 0.9758, 0.1252, 0.9617, 0.1273, 0.9543, 0.1298, 0.9758, 0.1229, 0.9106, 0.1257, 0.9154, 0.1273, 0.9543, 0.1252, 0.9617, 0.1243, 0.9839, 0.121, 0.9552, 0.121, 0.9552, 0.1273, 0.9543, 0.1252, 0.9617, 0.1202, 0.9853, 0.121, 0.9552, 0.1243, 0.9839, 0.1243, 0.9524, 0.1229, 0.9106, 0.1273, 0.9543, 0.121, 0.9552, 0.1243, 0.9524, 0.1273, 0.9543, 0.1193, 0.9285, 0.1229, 0.9106, 0.1243, 0.9524, 0.1193, 0.9285, 0.1243, 0.9524, 0.121, 0.9552, 0.1193, 0.9285, 0.1181, 0.9107, 0.1229, 0.9106, 0.1135, 0.912, 0.1181, 0.9107, 0.1193, 0.9285, 0.1202, 0.9853, 0.1169, 0.9491, 0.121, 0.9552, 0.1169, 0.9491, 0.1193, 0.9285, 0.121, 0.9552, 0.1169, 0.9491, 0.1135, 0.912, 0.1193, 0.9285, 0.1169, 0.9491, 0.1202, 0.9853, 0.1155, 0.984, 0.1135, 0.912, 0.1169, 0.9491, 0.113, 0.9489, 0.1155, 0.984, 0.113, 0.9489, 0.1169, 0.9491, 0.111, 0.9647, 0.113, 0.9489, 0.1155, 0.984, 0.1094, 0.9858, 0.111, 0.9647, 0.1155, 0.984, 0.1135, 0.912, 0.113, 0.9489, 0.1108, 0.9248, 0.113, 0.9489, 0.111, 0.9647, 0.108, 0.9495, 0.108, 0.9495, 0.1108, 0.9248, 0.113, 0.9489, 0.1094, 0.9858, 0.108, 0.9495, 0.111, 0.9647, 0.1108, 0.9248, 0.1081, 0.911, 0.1135, 0.912, 0.108, 0.9495, 0.1081, 0.911, 0.1108, 0.9248, 0.1165, 0.9083, 0.1135, 0.912, 0.1081, 0.911, 0.1036, 0.9128, 0.108, 0.9495, 0.1094, 0.9858, 0.1036, 0.9128, 0.1094, 0.9858, 0.1053, 0.9864, 0.108, 0.9495, 0.1036, 0.9128, 0.1081, 0.911, 0.1155, 0.9034, 0.1165, 0.9083, 0.1081, 0.911, 0.1155, 0.9034, 0.1081, 0.911, 0.1101, 0.9015, 0.1101, 0.9015, 0.1081, 0.911, 0.1066, 0.9039, 0.1081, 0.911, 0.1052, 0.907, 0.1066, 0.9039])
_uv.active_render = True
_uv = me_untitled.uv_layers.new(name='LightMapUV')
_uv.uv.foreach_set('vector', [0.2222, 0.1807, 0.2212, 0.9922, 0.1641, 0.991, 0.1641, 0.991, 0.1641, 0.1313, 0.2222, 0.1807, 0.7109, 0.9922, 0.7598, 0.4683, 0.7109, 0.4102, 0.7598, 0.4683, 0.7109, 0.9922, 0.7598, 0.934, 0.3003, 0.991, 0.2422, 0.1807, 0.3003, 0.1313, 0.2422, 0.1807, 0.3003, 0.991, 0.243, 0.9922, 0.9297, 0.5293, 0.9546, 0.9891, 0.9297, 0.9891, 0.9546, 0.9891, 0.9297, 0.5293, 0.9546, 0.5293, 0.01307, 0.9921, 0.01211, 0.1802, 0.0705, 0.9909, 0.0705, 0.1313, 0.0705, 0.9909, 0.01211, 0.1802, 0.4983, 0.4102, 0.4983, 0.9922, 0.4492, 0.934, 0.4983, 0.4102, 0.4492, 0.934, 0.4492, 0.4683, 0.08594, 0.9909, 0.1443, 0.1802, 0.1433, 0.9921, 0.1443, 0.1802, 0.08594, 0.9909, 0.08594, 0.1313, 0.8994, 0.4102, 0.8672, 0.9922, 0.8672, 0.4102, 0.8672, 0.9922, 0.8994, 0.4102, 0.8994, 0.9922, 0.4504, 0.1626, 0.4504, 0.2334, 0.4453, 0.1626, 0.4453, 0.2349, 0.4453, 0.1626, 0.4504, 0.2334, 0.4504, 0.1187, 0.4504, 0.1626, 0.4456, 0.1191, 0.4456, 0.1191, 0.4504, 0.1626, 0.4458, 0.1636, 0.4504, 0.1187, 0.4458, 0.06787, 0.4504, 0.06787, 0.4458, 0.06787, 0.4504, 0.1187, 0.4458, 0.1191, 0.5757, 0.9918, 0.5713, 0.9683, 0.5757, 0.9683, 0.5713, 0.9683, 0.5757, 0.9918, 0.5713, 0.9922, 0.5757, 0.9221, 0.5708, 0.9686, 0.5713, 0.9212, 0.5708, 0.9686, 0.5757, 0.9221, 0.5757, 0.9683, 0.5708, 0.9218, 0.5757, 0.8782, 0.5757, 0.9221, 0.5757, 0.8782, 0.5708, 0.9218, 0.5708, 0.8773, 0.5703, 0.8781, 0.5757, 0.8429, 0.5757, 0.8782, 0.5757, 0.8429, 0.5703, 0.8781, 0.5703, 0.8418, 0.5703, 0.8428, 0.5757, 0.01123, 0.5757, 0.8429, 0.5757, 0.01123, 0.5703, 0.8428, 0.5703, 0.008789, 0.9595, 0.5261, 0.9546, 0.9891, 0.9546, 0.5293, 0.9546, 0.9891, 0.9595, 0.5261, 0.9595, 0.9922, 0.5488, 0.8429, 0.5488, 0.01123, 0.5542, 0.8428, 0.5537, 0.008789, 0.5542, 0.8428, 0.5488, 0.01123, 0.5488, 0.8429, 0.5537, 0.8781, 0.5488, 0.8782, 0.5537, 0.8781, 0.5488, 0.8429, 0.5537, 0.8418, 0.5488, 0.8782, 0.5537, 0.9218, 0.5488, 0.9221, 0.5537, 0.9218, 0.5488, 0.8782, 0.5537, 0.8773, 0.5488, 0.9221, 0.5532, 0.9686, 0.5488, 0.9683, 0.5532, 0.9212, 0.5532, 0.9686, 0.5488, 0.9221, 0.5527, 0.9683, 0.5488, 0.9918, 0.5488, 0.9683, 0.5488, 0.9918, 0.5527, 0.9683, 0.5527, 0.9922, 0.446, 0.3984, 0.4504, 0.3481, 0.4504, 0.3984, 0.4504, 0.3481, 0.446, 0.3984, 0.446, 0.3472, 0.4456, 0.3477, 0.4504, 0.3042, 0.4504, 0.3481, 0.4504, 0.3042, 0.4456, 0.3477, 0.4456, 0.3032, 0.4504, 0.2334, 0.4453, 0.3037, 0.4453, 0.2319, 0.4453, 0.3037, 0.4504, 0.2334, 0.4504, 0.3042, 0.6782, 0.6648, 0.6797, 0.6023, 0.6826, 0.6631, 0.6797, 0.6023, 0.6782, 0.6648, 0.6758, 0.6025, 0.6787, 0.7131, 0.6831, 0.6648, 0.6836, 0.7124, 0.6831, 0.6648, 0.6787, 0.7131, 0.6782, 0.6648, 0.6797, 0.7721, 0.6841, 0.7131, 0.6851, 0.7715, 0.6841, 0.7131, 0.6797, 0.7721, 0.6787, 0.7131, 0.6792, 0.8059, 0.6846, 0.7731, 0.6846, 0.8063, 0.6846, 0.7731, 0.6792, 0.8059, 0.6797, 0.7721, 0.6782, 0.8671, 0.6792, 0.8059, 0.6836, 0.8666, 0.6846, 0.8069, 0.6836, 0.8666, 0.6792, 0.8059, 0.6772, 0.9165, 0.6782, 0.8671, 0.6821, 0.9161, 0.6836, 0.8672, 0.6821, 0.9161, 0.6782, 0.8671, 0.6758, 0.95, 0.6772, 0.9165, 0.6802, 0.9506, 0.6816, 0.918, 0.6802, 0.9506, 0.6772, 0.9165, 0.007812, 0.9922, 0.007812, 0.1831, 0.01307, 0.9921, 0.01307, 0.9921, 0.007812, 0.1831, 0.01211, 0.1802, 0.4492, 0.4683, 0.4492, 0.934, 0.4453, 0.4712, 0.4453, 0.4712, 0.4492, 0.934, 0.4453, 0.9309, 0.1433, 0.9921, 0.1486, 0.1831, 0.1486, 0.9922, 0.1486, 0.1831, 0.1433, 0.9921, 0.1443, 0.1802, 0.6226, 0.2026, 0.6187, 0.167, 0.6182, 0.2017, 0.6187, 0.167, 0.6226, 0.2026, 0.623, 0.167, 0.6226, 0.2539, 0.6177, 0.2031, 0.6177, 0.2539, 0.6177, 0.2031, 0.6226, 0.2539, 0.6226, 0.2026, 0.6226, 0.3164, 0.6177, 0.2544, 0.6172, 0.3154, 0.6177, 0.2544, 0.6226, 0.3164, 0.6226, 0.2539, 0.6226, 0.3506, 0.6226, 0.3164, 0.6172, 0.3496, 0.6172, 0.3159, 0.6172, 0.3496, 0.6226, 0.3164, 0.623, 0.4126, 0.6226, 0.3506, 0.6177, 0.4121, 0.6172, 0.3511, 0.6177, 0.4121, 0.6226, 0.3506, 0.6177, 0.4131, 0.6182, 0.457, 0.623, 0.4126, 0.623, 0.4126, 0.6182, 0.457, 0.623, 0.457, 0.623, 0.457, 0.6201, 0.5171, 0.624, 0.5168, 0.6191, 0.4585, 0.6201, 0.5171, 0.623, 0.457, 0.9619, 0.5078, 0.9297, 0.5078, 0.9297, 0.4458, 0.9619, 0.4458, 0.9619, 0.5078, 0.9297, 0.4458, 0.9619, 0.4458, 0.9297, 0.4458, 0.9297, 0.3916, 0.9619, 0.3916, 0.9619, 0.4458, 0.9297, 0.3916, 0.9297, 0.3916, 0.9297, 0.3022, 0.9619, 0.3916, 0.9619, 0.3022, 0.9619, 0.3916, 0.9297, 0.3022, 0.8496, 0.5637, 0.8472, 0.635, 0.79, 0.6016, 0.7896, 0.6616, 0.79, 0.6016, 0.8472, 0.635, 0.8467, 0.6897, 0.7896, 0.6616, 0.8472, 0.635, 0.7891, 0.7063, 0.7896, 0.6616, 0.8467, 0.6897, 0.8457, 0.7607, 0.7891, 0.7063, 0.8467, 0.6897, 0.7891, 0.7063, 0.8457, 0.7607, 0.7891, 0.7683, 0.8457, 0.8042, 0.7891, 0.7683, 0.8457, 0.7607, 0.7891, 0.7683, 0.8457, 0.8042, 0.7891, 0.8025, 0.8457, 0.8042, 0.7891, 0.865, 0.7891, 0.8025, 0.7891, 0.865, 0.8457, 0.8042, 0.8462, 0.8839, 0.8462, 0.8839, 0.7891, 0.9162, 0.7891, 0.865, 0.7891, 0.9162, 0.8462, 0.8839, 0.8467, 0.944, 0.8467, 0.944, 0.7896, 0.9518, 0.7891, 0.9162, 0.7896, 0.9518, 0.8467, 0.944, 0.8477, 0.9922, 0.8169, 0.3975, 0.7583, 0.4053, 0.8145, 0.4453, 0.7583, 0.4053, 0.8169, 0.3975, 0.7593, 0.3706, 0.8179, 0.3379, 0.7593, 0.3706, 0.8169, 0.3975, 0.7593, 0.3706, 0.8179, 0.3379, 0.7598, 0.3203, 0.8188, 0.2583, 0.7598, 0.3203, 0.8179, 0.3379, 0.7598, 0.3203, 0.8188, 0.2583, 0.7598, 0.2598, 0.7598, 0.2598, 0.8188, 0.2583, 0.7593, 0.2261, 0.8188, 0.2583, 0.8188, 0.2153, 0.7593, 0.2261, 0.8188, 0.2153, 0.7593, 0.1655, 0.7593, 0.2261, 0.7593, 0.1655, 0.8188, 0.2153, 0.8169, 0.1445, 0.8169, 0.1445, 0.7588, 0.1221, 0.7593, 0.1655, 0.7588, 0.1221, 0.8169, 0.1445, 0.8149, 0.08984, 0.8149, 0.08984, 0.7578, 0.06348, 0.7588, 0.1221, 0.7578, 0.06348, 0.8149, 0.08984, 0.8101, 0.01904, 0.4504, 0.2334, 0.4766, 0.1626, 0.4766, 0.2334, 0.4504, 0.2334, 0.4504, 0.1626, 0.4766, 0.1626, 0.4504, 0.1626, 0.4766, 0.1187, 0.4766, 0.1626, 0.4504, 0.1187, 0.4766, 0.1187, 0.4504, 0.1626, 0.4504, 0.1187, 0.4766, 0.06787, 0.4766, 0.1187, 0.4766, 0.06787, 0.4504, 0.1187, 0.4504, 0.06787, 0.5757, 0.8429, 0.5757, 0.01123, 0.6011, 0.01123, 0.6011, 0.01123, 0.6011, 0.8429, 0.5757, 0.8429, 0.5757, 0.8782, 0.5757, 0.8429, 0.6011, 0.8429, 0.6011, 0.8782, 0.5757, 0.8782, 0.6011, 0.8429, 0.5757, 0.9221, 0.5757, 0.8782, 0.6011, 0.8782, 0.6011, 0.9221, 0.5757, 0.9221, 0.6011, 0.8782, 0.6011, 0.9683, 0.5757, 0.9221, 0.6011, 0.9221, 0.5757, 0.9221, 0.6011, 0.9683, 0.5757, 0.9683, 0.5757, 0.9918, 0.5757, 0.9683, 0.6011, 0.9683, 0.6011, 0.9918, 0.5757, 0.9918, 0.6011, 0.9683, 0.5488, 0.8429, 0.5234, 0.01123, 0.5488, 0.01123, 0.5234, 0.01123, 0.5488, 0.8429, 0.5234, 0.8429, 0.5488, 0.8782, 0.5234, 0.8429, 0.5488, 0.8429, 0.5234, 0.8429, 0.5488, 0.8782, 0.5234, 0.8782, 0.5488, 0.9221, 0.5234, 0.8782, 0.5488, 0.8782, 0.5234, 0.8782, 0.5488, 0.9221, 0.5234, 0.9221, 0.5488, 0.9221, 0.5234, 0.9683, 0.5234, 0.9221, 0.5234, 0.9683, 0.5488, 0.9221, 0.5488, 0.9683, 0.5488, 0.9918, 0.5234, 0.9683, 0.5488, 0.9683, 0.5234, 0.9683, 0.5488, 0.9918, 0.5234, 0.9918, 0.4504, 0.3481, 0.4766, 0.3984, 0.4504, 0.3984, 0.4766, 0.3984, 0.4504, 0.3481, 0.4766, 0.3481, 0.4504, 0.3042, 0.4766, 0.3481, 0.4504, 0.3481, 0.4766, 0.3481, 0.4504, 0.3042, 0.4766, 0.3042, 0.4504, 0.3042, 0.4766, 0.2334, 0.4766, 0.3042, 0.4504, 0.3042, 0.4504, 0.2334, 0.4766, 0.2334, 0.6191, 0.6362, 0.6172, 0.561, 0.6758, 0.6025, 0.6191, 0.6362, 0.6758, 0.6025, 0.6782, 0.6648, 0.6782, 0.6648, 0.6196, 0.6926, 0.6191, 0.6362, 0.6196, 0.6926, 0.6782, 0.6648, 0.6787, 0.7131, 0.6787, 0.7131, 0.6201, 0.765, 0.6196, 0.6926, 0.6201, 0.765, 0.6787, 0.7131, 0.6797, 0.7721, 0.6797, 0.7721, 0.6201, 0.8083, 0.6201, 0.765, 0.6201, 0.8083, 0.6797, 0.7721, 0.6792, 0.8059, 0.6782, 0.8671, 0.6201, 0.8083, 0.6792, 0.8059, 0.6201, 0.8083, 0.6782, 0.8671, 0.6196, 0.8872, 0.6772, 0.9165, 0.6196, 0.8872, 0.6782, 0.8671, 0.6196, 0.8872, 0.6772, 0.9165, 0.6187, 0.9463, 0.6758, 0.95, 0.6187, 0.9463, 0.6772, 0.9165, 0.6187, 0.9463, 0.6758, 0.95, 0.6172, 0.9922, 0.623, 0.167, 0.6807, 0.1753, 0.6816, 0.1274, 0.6807, 0.1753, 0.623, 0.167, 0.6226, 0.2026, 0.6226, 0.2026, 0.6802, 0.2354, 0.6807, 0.1753, 0.6802, 0.2354, 0.6226, 0.2026, 0.6226, 0.2539, 0.6226, 0.2539, 0.6797, 0.3149, 0.6802, 0.2354, 0.6226, 0.3164, 0.6797, 0.3149, 0.6226, 0.2539, 0.6226, 0.3506, 0.6797, 0.3149, 0.6226, 0.3164, 0.6797, 0.3149, 0.6226, 0.3506, 0.6797, 0.3584, 0.623, 0.4126, 0.6797, 0.3584, 0.6226, 0.3506, 0.6797, 0.3584, 0.623, 0.4126, 0.6807, 0.4292, 0.623, 0.457, 0.6807, 0.4292, 0.623, 0.4126, 0.6807, 0.4292, 0.623, 0.457, 0.6812, 0.4839, 0.624, 0.5168, 0.6812, 0.4839, 0.623, 0.457, 0.6812, 0.4839, 0.624, 0.5168, 0.6836, 0.5547, 0.416, 0.8109, 0.3828, 0.007812, 0.416, 0.007812, 0.3828, 0.8109, 0.3828, 0.007812, 0.416, 0.8109, 0.416, 0.8572, 0.3828, 0.8109, 0.416, 0.8109, 0.416, 0.8572, 0.3828, 0.8572, 0.3828, 0.8109, 0.416, 0.9045, 0.3828, 0.8572, 0.416, 0.8572, 0.416, 0.9045, 0.3828, 0.9045, 0.3828, 0.8572, 0.416, 0.9045, 0.3828, 0.9627, 0.3828, 0.9045, 0.3828, 0.9627, 0.416, 0.9045, 0.416, 0.9627, 0.416, 0.9922, 0.3828, 0.9627, 0.416, 0.9627, 0.416, 0.9922, 0.3828, 0.9922, 0.3828, 0.9627, 0.3535, 0.007812, 0.3203, 0.8109, 0.3203, 0.007812, 0.3203, 0.8109, 0.3535, 0.007812, 0.3535, 0.8109, 0.3535, 0.8109, 0.3203, 0.8572, 0.3203, 0.8109, 0.3203, 0.8572, 0.3535, 0.8109, 0.3535, 0.8572, 0.3535, 0.8572, 0.3203, 0.9045, 0.3203, 0.8572, 0.3203, 0.9045, 0.3535, 0.8572, 0.3535, 0.9045, 0.3535, 0.9627, 0.3203, 0.9045, 0.3535, 0.9045, 0.3203, 0.9627, 0.3203, 0.9045, 0.3535, 0.9627, 0.3535, 0.9627, 0.3203, 0.9922, 0.3203, 0.9627, 0.3203, 0.9922, 0.3535, 0.9627, 0.3535, 0.9922, 0.9619, 0.09619, 0.9297, 0.1582, 0.9297, 0.09619, 0.9297, 0.1582, 0.9619, 0.09619, 0.9619, 0.1582, 0.9619, 0.1582, 0.9297, 0.2129, 0.9297, 0.1582, 0.9297, 0.2129, 0.9619, 0.1582, 0.9619, 0.2129, 0.9619, 0.2129, 0.9619, 0.3022, 0.9297, 0.2129, 0.9297, 0.3022, 0.9297, 0.2129, 0.9619, 0.3022, 0.8848, 0.2217, 0.877, 0.2266, 0.8711, 0.2227, 0.8857, 0.2153, 0.8848, 0.2217, 0.8711, 0.2227, 0.8823, 0.1011, 0.8872, 0.103, 0.8857, 0.2153, 0.8711, 0.2227, 0.873, 0.2139, 0.8857, 0.2153, 0.8687, 0.2148, 0.873, 0.2139, 0.8711, 0.2227, 0.8857, 0.2153, 0.8813, 0.2124, 0.8823, 0.1011, 0.8857, 0.2153, 0.873, 0.2139, 0.8813, 0.2124, 0.8813, 0.2124, 0.8755, 0.1011, 0.8823, 0.1011, 0.8706, 0.1802, 0.873, 0.2139, 0.8687, 0.2148, 0.8711, 0.1084, 0.8755, 0.1011, 0.8813, 0.2124, 0.8667, 0.1011, 0.8755, 0.1011, 0.8711, 0.1084, 0.873, 0.2139, 0.8774, 0.2021, 0.8813, 0.2124, 0.8706, 0.1802, 0.8774, 0.2021, 0.873, 0.2139, 0.8711, 0.1084, 0.8813, 0.2124, 0.874, 0.1689, 0.874, 0.1689, 0.8813, 0.2124, 0.8774, 0.2021, 0.8706, 0.1802, 0.874, 0.1689, 0.8774, 0.2021, 0.8667, 0.1011, 0.8711, 0.1084, 0.874, 0.1689, 0.8706, 0.1802, 0.8687, 0.2148, 0.8638, 0.1704, 0.8638, 0.1704, 0.874, 0.1689, 0.8706, 0.1802, 0.8623, 0.2173, 0.8638, 0.1704, 0.8687, 0.2148, 0.8687, 0.166, 0.8667, 0.1011, 0.874, 0.1689, 0.8638, 0.1704, 0.8687, 0.166, 0.874, 0.1689, 0.8608, 0.1289, 0.8667, 0.1011, 0.8687, 0.166, 0.8608, 0.1289, 0.8687, 0.166, 0.8638, 0.1704, 0.8608, 0.1289, 0.8589, 0.1011, 0.8667, 0.1011, 0.8516, 0.103, 0.8589, 0.1011, 0.8608, 0.1289, 0.8623, 0.2173, 0.8569, 0.1606, 0.8638, 0.1704, 0.8569, 0.1606, 0.8608, 0.1289, 0.8638, 0.1704, 0.8569, 0.1606, 0.8516, 0.103, 0.8608, 0.1289, 0.8569, 0.1606, 0.8623, 0.2173, 0.855, 0.2153, 0.8516, 0.103, 0.8569, 0.1606, 0.8506, 0.1606, 0.855, 0.2153, 0.8506, 0.1606, 0.8569, 0.1606, 0.8477, 0.1851, 0.8506, 0.1606, 0.855, 0.2153, 0.8447, 0.2178, 0.8477, 0.1851, 0.855, 0.2153, 0.8516, 0.103, 0.8506, 0.1606, 0.8472, 0.123, 0.8506, 0.1606, 0.8477, 0.1851, 0.8428, 0.1616, 0.8428, 0.1616, 0.8472, 0.123, 0.8506, 0.1606, 0.8447, 0.2178, 0.8428, 0.1616, 0.8477, 0.1851, 0.8472, 0.123, 0.8428, 0.1016, 0.8516, 0.103, 0.8428, 0.1616, 0.8428, 0.1016, 0.8472, 0.123, 0.8564, 0.09717, 0.8516, 0.103, 0.8428, 0.1016, 0.8359, 0.1045, 0.8428, 0.1616, 0.8447, 0.2178, 0.8359, 0.1045, 0.8447, 0.2178, 0.8384, 0.2188, 0.8428, 0.1616, 0.8359, 0.1045, 0.8428, 0.1016, 0.855, 0.08984, 0.8564, 0.09717, 0.8428, 0.1016, 0.855, 0.08984, 0.8428, 0.1016, 0.8462, 0.08643, 0.8462, 0.08643, 0.8428, 0.1016, 0.8403, 0.09033, 0.8428, 0.1016, 0.8384, 0.09521, 0.8403, 0.09033, 0.8848, 0.3779, 0.877, 0.3828, 0.8711, 0.3789, 0.8857, 0.3716, 0.8848, 0.3779, 0.8711, 0.3789, 0.8823, 0.2573, 0.8872, 0.2593, 0.8857, 0.3716, 0.8711, 0.3789, 0.873, 0.3701, 0.8857, 0.3716, 0.8687, 0.3711, 0.873, 0.3701, 0.8711, 0.3789, 0.8857, 0.3716, 0.8813, 0.3687, 0.8823, 0.2573, 0.8857, 0.3716, 0.873, 0.3701, 0.8813, 0.3687, 0.8813, 0.3687, 0.8755, 0.2573, 0.8823, 0.2573, 0.8706, 0.3364, 0.873, 0.3701, 0.8687, 0.3711, 0.8711, 0.2646, 0.8755, 0.2573, 0.8813, 0.3687, 0.8667, 0.2573, 0.8755, 0.2573, 0.8711, 0.2646, 0.873, 0.3701, 0.8774, 0.3584, 0.8813, 0.3687, 0.8706, 0.3364, 0.8774, 0.3584, 0.873, 0.3701, 0.8711, 0.2646, 0.8813, 0.3687, 0.874, 0.3252, 0.874, 0.3252, 0.8813, 0.3687, 0.8774, 0.3584, 0.8706, 0.3364, 0.874, 0.3252, 0.8774, 0.3584, 0.8667, 0.2573, 0.8711, 0.2646, 0.874, 0.3252, 0.8706, 0.3364, 0.8687, 0.3711, 0.8638, 0.3267, 0.8638, 0.3267, 0.874, 0.3252, 0.8706, 0.3364, 0.8623, 0.3735, 0.8638, 0.3267, 0.8687, 0.3711, 0.8687, 0.3223, 0.8667, 0.2573, 0.874, 0.3252, 0.8638, 0.3267, 0.8687, 0.3223, 0.874, 0.3252, 0.8608, 0.2852, 0.8667, 0.2573, 0.8687, 0.3223, 0.8608, 0.2852, 0.8687, 0.3223, 0.8638, 0.3267, 0.8608, 0.2852, 0.8589, 0.2573, 0.8667, 0.2573, 0.8516, 0.2593, 0.8589, 0.2573, 0.8608, 0.2852, 0.8623, 0.3735, 0.8569, 0.3169, 0.8638, 0.3267, 0.8569, 0.3169, 0.8608, 0.2852, 0.8638, 0.3267, 0.8569, 0.3169, 0.8516, 0.2593, 0.8608, 0.2852, 0.8569, 0.3169, 0.8623, 0.3735, 0.855, 0.3716, 0.8516, 0.2593, 0.8569, 0.3169, 0.8506, 0.3169, 0.855, 0.3716, 0.8506, 0.3169, 0.8569, 0.3169, 0.8477, 0.3413, 0.8506, 0.3169, 0.855, 0.3716, 0.8447, 0.374, 0.8477, 0.3413, 0.855, 0.3716, 0.8516, 0.2593, 0.8506, 0.3169, 0.8472, 0.2793, 0.8506, 0.3169, 0.8477, 0.3413, 0.8428, 0.3179, 0.8428, 0.3179, 0.8472, 0.2793, 0.8506, 0.3169, 0.8447, 0.374, 0.8428, 0.3179, 0.8477, 0.3413, 0.8472, 0.2793, 0.8428, 0.2578, 0.8516, 0.2593, 0.8428, 0.3179, 0.8428, 0.2578, 0.8472, 0.2793, 0.8564, 0.2534, 0.8516, 0.2593, 0.8428, 0.2578, 0.8359, 0.2607, 0.8428, 0.3179, 0.8447, 0.374, 0.8359, 0.2607, 0.8447, 0.374, 0.8384, 0.375, 0.8428, 0.3179, 0.8359, 0.2607, 0.8428, 0.2578, 0.855, 0.2461, 0.8564, 0.2534, 0.8428, 0.2578, 0.855, 0.2461, 0.8428, 0.2578, 0.8462, 0.2427, 0.8462, 0.2427, 0.8428, 0.2578, 0.8403, 0.2466, 0.8428, 0.2578, 0.8384, 0.2515, 0.8403, 0.2466])
me_untitled.materials.append(mat_m_church_door_base)
me_untitled.use_remesh_preserve_volume = False
me_untitled.use_remesh_preserve_attributes = False
me_untitled.use_mirror_vertex_groups = False
me_untitled.update()
me_untitled.normals_split_custom_set([tuple(v) for v in zip(*[iter([0.00847, -0.9999, -0.01238, -0.05272, -0.9985, -0.01409, -0.06014, -0.9981, 0.009822, -0.04322, -0.9981, 0.04296, -0.002255, -1.0, -0.005083, 0.015, -0.9999, -0.0004452, 0.005551, -1.0, -0.0003273, -0.009195, -0.9999, 0.01186, -0.005188, -1.0, -0.002003, -0.01306, -0.9999, -0.007388, 0.005106, -1.0, -0.002203, -0.01676, -0.9998, 0.006356, -0.05353, -0.9981, 0.02943, 0.008381, -0.9998, -0.01585, 0.002294, -1.0, -0.005066, 0.01096, -0.9998, 0.01419, -0.000901, -0.9981, 0.06108, -0.008084, -0.9985, -0.05383, -0.01481, -0.01755, 0.9997, -0.004208, 0.02218, 0.9997, -0.02132, -0.008657, 0.9997, -0.02255, 0.001097, 0.9997, -0.02278, 0.002885, 0.9997, 0.02957, 0.001737, 0.9996, -0.01485, 0.9985, -0.05261, -0.008934, 0.9999, 0.01357, -0.06079, 0.998, 0.0146, -0.002274, 1.0, -0.005075, -0.0399, 0.998, 0.04813, -0.008303, 0.9999, -0.01397, 0.003877, 1.0, -0.003986, -0.005195, 1.0, -0.001983, 0.01582, 0.9999, 0.003707, 0.00259, 1.0, -0.004921, 0.01419, 0.9999, 0.007912, 0.01906, 0.9998, 0.003428, 0.06217, 0.9981, 0.004432, -0.01914, 0.9998, 0.002962, 0.0543, 0.9985, -0.003836, -0.01469, 0.9998, 0.01262, 0.04908, 0.9981, 0.03841, -0.001225, 1.0, -0.005424, 0.003859, -0.004004, -1.0, -0.005561, 6.021e-05, -1.0, 0.005436, 0.001172, -1.0, -0.003873, 0.00399, -1.0, 0.00556, -8.557e-05, -1.0, -0.003995, -0.003869, -1.0, 0.2269, -0.6926, -0.6847, 0.1059, -0.816, -0.5683, 0.2045, -0.783, -0.5875, 0.2735, -0.7518, -0.6, 0.1924, -0.7671, -0.612, 0.2714, -0.7951, -0.5424, 0.3784, -0.7812, -0.4965, 0.3244, -0.8363, -0.442, 0.2771, -0.7988, -0.534, 0.3037, -0.7439, -0.5953, 0.4151, -0.7401, -0.5292, 0.357, -0.7465, -0.5616, 0.3518, -0.7722, -0.5291, 0.4069, -0.7575, -0.5106, 0.4607, -0.7584, -0.4611, 0.4159, -0.7661, -0.49, 0.3885, -0.8234, -0.4136, 0.4042, -0.7979, -0.4472, 0.4315, -0.7693, -0.4712, 0.4929, -0.7482, -0.444, 0.5018, -0.7598, -0.4133, 0.4931, -0.7569, -0.429, 0.453, -0.7911, -0.411, 0.4598, -0.7722, -0.4385, 0.5836, -0.7244, -0.3671, 0.5109, -0.7502, -0.4197, 0.5166, -0.741, -0.429, 0.5107, -0.7522, -0.4163, 0.5756, -0.7237, -0.3807, 0.4929, -0.7861, -0.373, 0.5504, -0.7784, -0.302, 0.6122, -0.7597, -0.2192, 0.5518, -0.7979, -0.2424, 0.5791, -0.7847, -0.2211, 0.5648, -0.772, -0.2916, 0.5747, -0.7445, -0.3397, 0.5956, -0.7852, -0.1693, 0.6489, -0.7585, -0.05934, 0.5556, -0.8082, -0.1954, 0.6335, -0.7714, -0.06035, 0.6163, -0.773, -0.1507, 0.6815, -0.715, -0.156, 0.6573, -0.7518, -0.05286, 0.6424, -0.7659, 0.02881, 0.5622, -0.8266, -0.0257, 0.7409, -0.671, 0.03039, 0.772, -0.6349, -0.02984, 0.7422, -0.67, -0.01411, -0.008563, -0.6131, 0.79, -0.01609, -0.6158, 0.7877, -0.01525, -0.6233, 0.7818, -0.0217, -0.6081, 0.7935, 0.015, -0.6033, 0.7974, -0.002133, -0.589, 0.8081, -0.7066, -0.7036, 0.07486, -0.6597, -0.7513, 0.0162, -0.6879, -0.7258, 0.008834, -0.7371, -0.6756, 0.01666, -0.742, -0.6682, -0.05356, -0.7281, -0.6855, -0.004829, -0.5936, -0.7567, -0.2739, -0.604, -0.7836, -0.1454, -0.5994, -0.7596, -0.2523, -0.6376, -0.759, -0.1317, -0.683, -0.6863, -0.2501, -0.6474, -0.7535, -0.1145, -0.6077, -0.7639, -0.2172, -0.5944, -0.7549, -0.2771, -0.5401, -0.7586, -0.3645, -0.6068, -0.7318, -0.3101, -0.5175, -0.8068, -0.2851, -0.5586, -0.7614, -0.329, -0.5537, -0.7633, -0.3327, -0.5279, -0.7454, -0.4071, -0.4895, -0.7606, -0.4265, -0.5127, -0.7697, -0.3804, -0.5116, -0.7493, -0.4205, -0.4718, -0.7965, -0.3782, -0.4921, -0.7587, -0.4269, -0.4792, -0.7354, -0.4792, -0.4508, -0.7873, -0.4208, -0.4653, -0.7402, -0.4855, -0.492, -0.7585, -0.4274, -0.4898, -0.7457, -0.4518, -0.4355, -0.7645, -0.4753, -0.425, -0.7154, -0.5546, -0.3818, -0.7821, -0.4925, -0.405, -0.7186, -0.5653, -0.438, -0.7589, -0.4818, -0.4476, -0.7594, -0.4722, -0.3005, -0.7819, -0.5463, -0.2956, -0.7182, -0.6299, -0.2515, -0.7959, -0.5508, -0.2756, -0.7239, -0.6325, -0.2932, -0.7656, -0.5726, -0.3472, -0.7625, -0.546, -0.1187, -0.7012, -0.7031, -0.1745, -0.7542, -0.6331, -0.2206, -0.7879, -0.5749, -0.1824, -0.7818, -0.5963, -0.1417, -0.7006, -0.6994, -0.1404, -0.8029, -0.5794, 0.2079, 0.7889, -0.5783, 0.216, 0.6785, -0.7021, 0.1335, 0.8205, -0.5559, 0.1654, 0.673, -0.7209, 0.1914, 0.7744, -0.603, 0.2736, 0.7518, -0.5999, 0.3664, 0.7413, -0.5623, 0.3282, 0.6826, -0.6529, 0.3278, 0.755, -0.5679, 0.2988, 0.7179, -0.6287, 0.3545, 0.7524, -0.5552, 0.4123, 0.7341, -0.5396, 0.4244, 0.7575, -0.496, 0.4044, 0.7272, -0.5547, 0.3545, 0.802, -0.4808, 0.4035, 0.6995, -0.5898, 0.4416, 0.7276, -0.525, 0.4268, 0.7326, -0.5302, 0.4592, 0.7768, -0.4309, 0.4399, 0.7474, -0.4978, 0.4358, 0.7798, -0.4494, 0.4315, 0.7544, -0.4947, 0.4551, 0.7704, -0.4465, 0.4877, 0.739, -0.4648, 0.5001, 0.7694, -0.3974, 0.5449, 0.7399, -0.3944, 0.4823, 0.7936, -0.3709, 0.5147, 0.7405, -0.4322, 0.551, 0.7629, -0.3382, 0.5265, 0.7634, -0.3743, 0.5559, 0.7764, -0.2971, 0.6078, 0.7411, -0.2853, 0.5183, 0.8062, -0.2854, 0.5369, 0.7653, -0.355, 0.6073, 0.7639, -0.2182, 0.5801, 0.7684, -0.2704, 0.6627, 0.7393, -0.1192, 0.6668, 0.7306, -0.1466, 0.69, 0.6838, -0.2375, 0.5998, 0.7596, -0.2513, 0.6086, 0.7454, -0.2718, 0.6296, 0.7661, -0.1292, 0.6969, 0.7126, 0.08164, 0.6476, 0.7616, 0.02296, 0.6871, 0.7264, -0.01434, 0.7089, 0.7049, -0.0233, 0.7492, 0.662, -0.01992, 0.7382, 0.6744, 0.01564, -0.006691, 0.6177, 0.7864, 0.01625, 0.6031, 0.7975, 0.001983, 0.6214, 0.7835, -0.0008545, 0.5848, 0.8112, 0.002967, 0.5905, 0.807, 0.002643, 0.585, 0.811, -0.6493, 0.7586, -0.05434, -0.6302, 0.7764, 0.0006384, -0.6979, 0.7115, 0.08192, -0.7351, 0.6777, 0.02088, -0.7491, 0.6604, -0.05246, -0.7528, 0.6581, -0.01131, -0.6042, 0.7835, -0.1451, -0.6075, 0.746, -0.2729, -0.6812, 0.7239, -0.1089, -0.6899, 0.6833, -0.2389, -0.6381, 0.7587, -0.1316, -0.6814, 0.7131, -0.1649, -0.5602, 0.7789, -0.2817, -0.5464, 0.745, -0.3827, -0.614, 0.7503, -0.2451, -0.6143, 0.6981, -0.3678, -0.5861, 0.7621, -0.275, -0.5584, 0.7617, -0.3287, -0.5157, 0.7711, -0.3735, -0.5124, 0.7286, -0.4545, -0.551, 0.7405, -0.3847, -0.5597, 0.7046, -0.4362, -0.5395, 0.7502, -0.3823, -0.5019, 0.7563, -0.4197, -0.4852, 0.7627, -0.4276, -0.4575, 0.7611, -0.4598, -0.4988, 0.729, -0.4688, -0.4707, 0.7408, -0.4792, -0.5109, 0.7373, -0.442, -0.4534, 0.7737, -0.4425, -0.4473, 0.7597, -0.472, -0.4097, 0.7608, -0.5033, -0.4904, 0.7468, -0.4492, -0.391, 0.7582, -0.5218, -0.4163, 0.8044, -0.4238, -0.4085, 0.7739, -0.4839, -0.354, 0.7075, -0.6117, -0.2781, 0.8086, -0.5186, -0.3001, 0.7818, -0.5465, -0.2931, 0.7653, -0.573, -0.3711, 0.7743, -0.5126, -0.3468, 0.7629, -0.5456, -0.1742, 0.7536, -0.6338, -0.3096, 0.7617, -0.5692, -0.2206, 0.788, -0.5749, -0.2614, 0.7183, -0.6447, -0.1677, 0.8343, -0.5251, -0.1818, 0.7816, -0.5967, -0.6018, 0.0586, 0.7965, -0.6087, -0.05626, 0.7914, -0.5881, 0.02522, 0.8084, -0.6077, 0.03709, 0.7933, -0.6327, 0.04786, 0.7729, -0.5793, -0.002572, 0.8151, -0.5291, 0.004385, 0.8486, -0.4952, -0.03396, 0.8681, -0.4624, 0.05104, 0.8852, -0.4921, 0.06473, 0.8681, -0.5205, -0.02551, 0.8535, -0.4406, 0.001727, 0.8977, -0.2579, -0.06326, 0.9641, -0.2731, 0.004087, 0.962, -0.3304, 0.01338, 0.9437, -0.2708, 0.005903, 0.9626, -0.317, -0.04184, 0.9475, -0.2677, 0.004839, 0.9635, -0.005263, -1.0, 0.0007796, -0.0299, -0.9979, -0.05697, 0.005967, -0.9973, -0.07337, -0.03449, -0.9994, -0.003801, 0.06121, -0.9973, -0.0409, -0.06194, -0.9979, -0.0174, -0.01744, -0.9994, -0.02922, -0.01301, -0.9994, -0.03217, -0.03833, -0.9979, 0.05167, 0.003656, -0.9994, -0.03311, 0.01715, -0.9994, -0.03016, -0.0328, -0.9994, -0.009079, -0.02417, -0.9984, -0.05095, 0.03296, -0.9994, -0.004815, -0.02096, -0.9994, 0.02681, 0.02393, -0.9994, 0.02317, -0.05305, -0.9984, -0.01914, 0.01879, -0.9998, -0.01135, -0.005018, -0.9998, -0.01868, 0.01585, -0.9998, 0.0154, -0.03775, -0.9984, 0.04189, 0.0006922, -0.9998, 0.02208, -0.01583, -0.9998, -0.011, 0.004497, -0.9997, 0.02317, -0.01946, -0.9998, 0.001567, 0.02659, -0.9995, -0.01573, -0.02326, -0.9997, 0.003317, 0.02958, -0.9995, 0.008807, -0.01372, -0.9998, 0.01376, -0.01937, -0.9995, -0.02388, -0.03048, -0.9995, 0.003435, 0.03287, -0.9993, -0.01992, 0.002288, -0.9995, 0.03083, 0.03612, -0.9993, 0.01314, -0.01739, -0.9995, 0.02527, -0.03305, -0.9976, -0.06081, -0.06745, -0.9976, -0.01552, 0.005479, -0.9985, 0.0543, 0.003656, -0.9993, 0.03826, -0.04217, -0.9985, 0.03464, -0.05658, -0.9976, 0.03987, -0.01746, -0.9981, -0.05838, -0.05971, -0.9976, 0.03595, 0.05344, -0.9985, -0.01034, 0.0598, -0.9981, 0.01244, 0.04324, -0.9985, 0.03306, -0.02329, -0.9976, 0.06569, -0.0261, -0.9993, 0.02762, -0.02227, -0.9995, 0.02102, -0.03505, -0.9993, -0.0147, 0.04869, -0.9976, 0.04986, -0.01013, -0.9993, -0.03663, 0.0003313, -0.9995, 0.03063, -0.02093, -0.9995, -0.0219, -0.006019, -0.9998, 0.01837, 0.01776, -0.9995, -0.02463, 0.02815, -0.9995, 0.01206, 0.0303, -0.9995, 0.001782, 0.007782, -0.9998, 0.01774, 0.01473, -0.9997, -0.01873, 0.01739, -0.9997, 0.01614, 0.01675, -0.9998, 0.009748, 0.007753, -0.9998, -0.01855, 0.01851, -0.9998, -0.005387, -0.05201, -0.9983, 0.0244, 0.01988, -0.9998, -0.003308, -0.00973, -0.9984, 0.05647, -0.033, -0.9994, -0.005178, 0.01706, -0.9998, 0.01097, -0.01706, -0.9994, -0.02872, 0.03158, -0.9984, 0.04782, -0.03015, -0.9994, 0.01804, -0.003589, -0.9994, 0.03495, -0.03379, -0.9994, -0.009263, 0.02124, -0.9994, -0.02579, -0.01384, -0.9994, -0.03219, 0.02362, -0.9994, 0.02601, -0.06151, -0.9973, 0.0394, 0.003454, -0.9973, 0.07296, -0.06449, -0.9973, 0.03549, 0.02435, -0.9994, -0.02519, -0.06513, -0.9973, -0.03431, 0.05222, -0.9973, 0.05107, -0.002171, -1.0, -0.004858, 0.2018, -0.03175, -0.9789, 0.399, 0.06162, -0.9149, 0.4148, -0.05587, -0.9082, 0.2284, -0.08237, -0.9701, 0.2182, -2.417e-05, -0.9759, 0.4161, 0.01512, -0.9092, 0.5227, -0.0949, -0.8472, 0.5744, 0.04956, -0.8171, 0.5921, -0.09691, -0.8, 0.4905, -0.02913, -0.871, 0.5438, -0.0793, -0.8355, 0.5228, -0.1987, -0.829, 0.5528, -0.07435, -0.83, 0.6624, -0.07741, -0.7451, 0.6452, -0.1284, -0.7532, 0.697, -0.0114, -0.717, 0.5881, -0.01206, -0.8087, 0.6448, 0.05201, -0.7626, 0.9939, 0.0004902, -0.1103, 0.9996, 0.02957, 0.001737, 0.9997, 0.02288, -0.00197, 0.9997, 0.01822, -0.01397, 0.9943, 0.08107, 0.06982, 0.9939, 0.02713, -0.1069, 0.9398, 0.01821, -0.3412, 0.9664, 0.1076, -0.2333, 0.9459, 0.09075, -0.3115, 0.962, -0.08789, -0.2587, 0.9487, 0.07157, -0.3081, 0.9336, 0.02358, -0.3576, 0.8606, -0.05171, -0.5066, 0.9036, 0.07705, -0.4214, 0.9189, -0.04203, -0.3922, 0.8799, -0.06641, -0.4705, 0.8515, -0.01602, -0.5241, 0.9239, -0.0004509, -0.3827, 0.789, -0.04216, -0.613, 0.7628, 0.05563, -0.6442, 0.8321, -0.01033, -0.5546, 0.8065, 0.06838, -0.5873, 0.8127, -0.02717, -0.5821, 0.7685, -0.00193, -0.6398, 0.6948, -0.004244, -0.7192, 0.7294, 0.03988, -0.683, 0.7588, 0.01006, -0.6512, 0.7399, -0.06497, -0.6696, 0.7011, 0.02975, -0.7125, 0.7473, 0.03486, -0.6636, -0.9938, 0.006404, 0.1111, -0.9997, -0.02138, 0.008492, -0.9997, 0.00436, 0.02215, -0.9997, -0.0005476, 0.023, -0.9938, -0.07548, 0.08176, -0.9941, 0.08133, 0.07125, -0.9435, 0.05142, -0.3274, -0.9458, 0.09227, -0.3112, -0.9409, -0.08291, -0.3284, -0.9332, 0.0249, -0.3584, -0.962, 0.08895, -0.2582, -0.9763, 0.07014, -0.2047, -0.8542, 0.03438, -0.5187, -0.8573, 0.06899, -0.5101, -0.9243, 0.001539, -0.3817, -0.8423, 0.007882, -0.539, -0.8842, 0.07347, -0.4612, -0.892, 0.06604, -0.4473, -0.8321, 0.03019, -0.5539, -0.818, 0.0101, -0.5752, -0.7514, 0.01588, -0.6596, -0.8063, 0.03641, -0.5904, -0.836, 8.548e-06, -0.5487, -0.7926, 0.0404, -0.6085, -0.7323, 0.04588, -0.6795, -0.7175, 0.03811, -0.6956, -0.7582, 0.0003852, -0.652, -0.7029, 0.01329, -0.7112, -0.7552, 0.02826, -0.6549, -0.7607, 0.004839, -0.6491, -0.6405, 0.0775, -0.764, -0.6573, 0.04391, -0.7523, -0.6764, -0.03275, -0.7358, -0.6352, 0.03859, -0.7714, -0.6958, 0.05129, -0.7164, -0.647, 0.07974, -0.7583, -0.476, 0.08125, -0.8757, -0.4253, 0.00883, -0.905, -0.5424, -0.05587, -0.8383, -0.4443, -0.0554, -0.8942, -0.5421, 0.06309, -0.8379, -0.4553, 0.06323, -0.8881, -0.3898, -0.02645, -0.9205, -0.2898, 0.1184, -0.9498, -0.2544, -0.04496, -0.9661, -0.3691, -0.06081, -0.9274, -0.3776, 0.1006, -0.9205, -0.2331, 0.08671, -0.9686, -0.03985, 0.9979, 0.05124, 0.005967, 1.0, -0.0005487, 0.005989, 0.9973, -0.07347, 0.005415, 0.9979, 0.06468, 0.06129, 0.9973, -0.04095, -0.04564, 0.999, -0.001574, -0.02069, 0.999, -0.04071, -0.02333, 0.9993, 0.0289, 0.05844, 0.9979, 0.02826, 0.006374, 0.9993, 0.03659, 0.02132, 0.999, -0.04039, -0.009281, 0.9999, -0.01421, 0.009601, 0.9999, -0.01399, -0.03424, 0.9983, -0.04779, 0.03318, 0.9993, 0.0167, -0.05782, 0.9983, -0.0106, 0.01689, 0.9999, -0.001657, -0.01645, 0.9995, 0.02566, -0.02961, 0.9995, 0.0076, -0.01377, 0.9996, -0.0227, -0.03352, 0.9983, 0.04828, -0.02533, 0.9996, -0.008025, -0.02248, 0.9995, -0.02086, -0.01278, 0.9997, -0.0202, -0.02284, 0.9995, -0.02097, -0.02449, 0.9997, 0.009805, 0.02081, 0.9997, -0.01144, -0.01221, 0.9996, 0.02348, 0.00387, 0.9995, -0.0308, -0.01037, 0.9997, -0.02061, -0.02745, 0.9993, -0.02718, -0.02296, 0.9997, -0.002989, 0.03091, 0.9995, -0.003535, -0.01723, 0.9997, 0.01546, 0.004924, 0.9993, -0.03831, -0.04249, 0.9974, -0.05775, -0.02965, 0.9985, 0.04593, -0.07153, 0.9974, -0.005029, 0.03838, 0.9993, -0.004392, -0.05203, 0.9974, 0.04933, -0.05422, 0.9985, 0.006997, -0.02247, 0.998, -0.05834, 0.03828, 0.9985, 0.03869, 0.03974, 0.9975, 0.05911, 0.01214, 0.9981, -0.06113, 0.07024, 0.9975, 0.01182, -0.01213, 0.9985, 0.05306, -0.02642, 0.9993, 0.02732, -0.03485, 0.9993, -0.01516, 0.01956, 0.9997, 0.0123, 0.05311, 0.9975, -0.04746, 0.02205, 0.9997, -0.006903, -0.009642, 0.9993, -0.03676, -0.02238, 0.9995, 0.02034, -0.02616, 0.9995, -0.01516, 0.02282, 0.9997, 0.01332, 0.007021, 0.9997, -0.02193, -0.02364, 0.9997, 0.0008884, 0.02593, 0.9997, -0.004557, -0.004881, 0.9995, -0.02978, -0.01984, 0.9998, -0.003093, 0.0169, 0.9996, -0.02053, 0.0004996, 0.9997, -0.02372, 0.0006528, 0.9996, -0.0265, -0.01026, 0.9998, -0.0174, 0.02123, 0.9983, 0.0538, -0.03313, 0.9994, -0.004663, 0.05778, 0.9983, 0.003394, 0.009646, 0.9998, -0.01773, 0.0436, 0.9983, -0.03806, -0.01752, 0.9994, -0.0285, 0.01645, 0.9993, 0.03212, -0.03413, 0.9994, -0.008536, 0.03604, 0.9993, -0.001875, 0.02091, 0.9994, -0.02611, 0.02454, 0.9993, -0.02646, -0.01462, 0.9994, -0.032, 0.03411, 0.9986, 0.04031, -0.06458, 0.9973, 0.03553, 0.04971, 0.9986, -0.01782, 0.02395, 0.9994, -0.02577, 0.02107, 0.9986, -0.04842, -0.06521, 0.9973, -0.03437, 0.002138, 1.0, 0.005598, -0.9981, 0.041, 0.04509, -1.0, 0.004055, -0.003805, -1.0, -0.003995, -0.003869, -0.998, 0.01772, 0.05995, -1.0, 0.0001998, -0.005557, -0.9981, -0.01381, 0.05935, -0.9556, 0.03136, 0.2931, -0.9696, 0.06242, 0.2366, -0.9735, -0.05954, 0.2206, -0.9549, -0.02521, 0.2958, -0.9538, 0.0207, 0.2998, -0.9796, 0.04849, 0.1948, -0.8605, 0.01341, 0.5092, -0.8716, 0.07169, 0.485, -0.8777, -0.06829, 0.4743, -0.8602, -0.01196, 0.5098, -0.8629, 2.22e-05, 0.5054, -0.8948, 0.05426, 0.4431, -0.8211, -0.03065, 0.57, -0.8094, -0.01455, 0.5871, -0.822, 0.02315, 0.569, -0.8076, 0.007897, 0.5897, -0.8324, -0.02445, 0.5536, -0.8111, 0.001845, 0.585, -0.7323, 0.02803, 0.6804, -0.7603, 0.02547, 0.6491, -0.7637, -0.01937, 0.6453, -0.7291, -0.01673, 0.6842, -0.7266, 0.01142, 0.687, -0.7727, 0.02335, 0.6343, 1.0, 0.005462, -0.001044, 0.9981, -0.05521, 0.02613, 1.0, -0.003969, -0.003895, 0.9981, -0.0609, -0.004742, 1.0, 0.003904, -0.00396, 0.9981, 0.007748, 0.06184, 0.967, 0.06056, 0.2475, 0.9716, -0.06932, 0.2261, 0.9848, 0.003182, 0.1739, 0.9814, -0.04943, 0.1853, 0.9772, 0.05512, 0.2049, 0.9552, 0.03344, 0.2942, 0.879, 0.06978, 0.4716, 0.8668, -0.02683, 0.498, 0.9039, 0.0246, 0.4271, 0.8769, -0.02999, 0.4796, 0.9003, 0.04129, 0.4333, 0.863, -0.003408, 0.5052, 0.8162, -0.02436, 0.5773, 0.8387, -0.008104, 0.5446, 0.8201, 0.02285, 0.5718, 0.8146, -0.01428, 0.5798, 0.836, 0.01791, 0.5484, 0.8073, -0.005516, 0.5902, 0.7525, 0.01825, 0.6584, 0.7656, -0.05723, 0.6408, 0.7741, -0.01315, 0.633, 0.7897, -0.04069, 0.6121, 0.7634, 0.02633, 0.6454, 0.7297, 0.02347, 0.6834, 0.6131, 0.05711, 0.788, 0.596, -0.0327, 0.8023, 0.6492, 0.01664, 0.7604, 0.6143, -0.03361, 0.7883, 0.6415, 0.03621, 0.7663, 0.5777, 0.004286, 0.8162, 0.4902, 0.0352, 0.8709, 0.4615, -0.0612, 0.885, 0.5276, 7.242e-05, 0.8495, 0.5052, -0.07229, 0.86, 0.5119, 0.03182, 0.8585, 0.4523, -0.0128, 0.8918, 0.2571, 0.05123, 0.965, 0.2667, -0.00508, 0.9638, 0.3356, -0.02372, 0.9417, 0.2745, -0.002058, 0.9616, 0.3288, 0.03866, 0.9436, 0.264, -0.0003629, 0.9645, -0.1817, -0.682, -0.7084, -0.8984, -0.01124, -0.439, -0.1938, 0.6002, -0.776, 0.5485, -0.4212, -0.7224, -0.5246, -0.4869, -0.6983, -0.2461, 0.636, -0.7314, 0.44, -0.7132, 0.5456, -0.2475, -0.939, 0.2387, 0.1028, -0.6929, -0.7137, -0.5546, 0.407, -0.7258, 0.5565, 0.3795, -0.7391, 0.1135, -0.7062, -0.6988, 0.1734, 0.9036, -0.3918, 0.6799, 0.2643, -0.684, -0.6258, 0.44, -0.644, 0.1695, -0.8056, -0.5677, 0.9014, -0.2916, -0.3199, 0.5016, -0.5727, 0.6484, -0.05822, -0.6753, -0.7353, 0.3501, 0.6016, -0.718, 0.8149, -0.239, -0.528, 0.6195, -0.5646, -0.5455, 0.8775, -0.1065, 0.4676, 0.2267, -0.872, 0.4338, 0.4713, 0.8313, 0.2946, 0.6926, 0.4661, -0.5505, 0.0688, 0.9734, -0.2185, 0.9855, 0.1683, 0.02045, 0.7011, -0.2134, 0.6803, 0.8268, -0.1002, -0.5535, 0.5167, 0.6905, 0.5062, 0.7374, -0.4699, 0.4853, 0.9895, 0.1216, -0.07807, 0.6232, 0.6155, -0.4826, 0.969, 0.1491, 0.197, 0.8349, -0.3732, -0.4046, 0.8579, 0.419, 0.2974, 0.9982, 0.05999, -0.001923, 0.6262, 0.4361, -0.6463, 0.9688, 0.01018, 0.2478, 0.8253, -0.1181, -0.5523, 0.9466, 0.3079, -0.09603, 0.8985, -0.1906, 0.3956, 0.743, -0.4377, -0.5063, 0.9964, -0.06093, -0.05973, 0.7465, 0.6654, -0.005451, 0.8193, 0.4313, 0.3778, 0.9041, 0.2775, -0.3249, 0.5299, 0.522, 0.6683, 0.9583, 0.2638, 0.1098, 0.8687, 0.3256, -0.3733, 0.661, 0.7475, 0.06603, 0.2776, 0.8473, -0.4527, 0.2664, 0.8605, 0.4342, 0.2302, 0.9039, 0.3605, 0.7191, 0.5225, 0.4581, 0.6532, 0.7408, -0.1564, -0.5939, 0.6014, -0.5345, -0.1375, 0.8934, 0.4277, 0.1538, 0.9322, -0.3277, 0.6879, 0.7045, -0.1748, 0.6008, 0.3976, 0.6936, 0.9276, 0.2506, -0.2771, 0.1942, 0.8481, -0.493, 0.6237, 0.7707, -0.1305, 0.8613, 0.3669, -0.3516, 0.03862, 0.9992, 0.01303, 0.4367, 0.5782, 0.6891, 0.5371, 0.7983, -0.2723, 0.334, 0.8355, 0.4363, 0.642, 0.7618, -0.08678, 0.1659, 0.8971, -0.4096, 0.2563, 0.8701, -0.4209, -0.2147, 0.8033, 0.5555, 0.7582, 0.4705, 0.4514, -0.8454, 0.4656, 0.2617, 0.01213, 0.8335, 0.5523, -0.4136, 0.7961, -0.4417, -0.3051, 0.6519, -0.6942, -0.3391, 0.8912, 0.3012, 0.09618, 0.9928, 0.07149, -0.6579, 0.7527, -0.02641, -0.3206, 0.8451, 0.4277, -0.2665, 0.8436, -0.4662, -0.6132, 0.7371, -0.284, -0.5389, 0.6578, 0.5262, -0.1116, 0.9933, 0.02835, -0.7596, 0.5877, 0.2785, -0.4075, 0.7018, -0.5843, -0.9639, -0.0004681, -0.2663, -0.7559, 0.4015, 0.5172, -0.7757, 0.5652, -0.2808, -0.9848, 0.1171, -0.1281, -0.774, 0.2944, -0.5605, -0.8836, 0.3195, 0.3422, -0.7211, 0.6803, 0.1312, -0.9259, -0.3757, 0.03954, -0.9496, 0.07179, 0.3052, -0.8157, -0.1234, -0.5651, -0.3818, -0.7709, -0.5098, -0.8638, -0.4696, 0.1828, -0.9134, -0.03834, -0.4052, -0.7902, 0.3216, 0.5217, -0.9447, 0.08289, -0.3173, -0.9916, -0.008279, 0.1292, -0.982, -0.07355, 0.174, -0.8669, -0.466, -0.1767, -0.7925, -0.5478, 0.2682, -0.7802, -0.6072, -0.1503, -0.9461, -0.2306, 0.2273, -0.9072, -0.2412, -0.3446, -0.3762, -0.6635, -0.6468, -0.609, -0.75, 0.258, -0.7703, -0.6368, -0.0329, -0.9716, -0.1437, -0.1878, -0.6984, -0.4307, 0.5715, -0.8121, 0.4857, 0.3233, -0.8033, -0.539, -0.2533, -0.6326, -0.3549, 0.6883, -0.9746, -0.1954, -0.1091, 0.1274, 0.7123, 0.6902, -0.7725, 0.4179, 0.4781, -0.4722, -0.5103, 0.7188, -0.3852, -0.8167, 0.4297, -0.654, -0.7561, -0.02524, -0.301, -0.7004, -0.6472, -0.07636, -0.9018, 0.4253, -0.5193, -0.7246, -0.4531, 0.4545, -0.7271, -0.5145, -0.5642, -0.7907, -0.2377, -0.2997, -0.9187, 0.2574, -0.7808, -0.2781, 0.5595, 0.6902, 0.1071, 0.7156, -0.3062, 0.642, 0.7029, -0.4427, -0.5357, 0.7191, 0.2756, 0.6151, 0.7387, -0.6228, -0.2835, 0.7292, 0.5448, -0.5005, 0.6728, 0.6777, 0.1969, 0.7085, -0.6601, 0.04165, 0.75, 0.1899, -0.6741, 0.7138, -0.7367, -0.1329, 0.6631, -0.2589, -0.8868, 0.3829, 0.4813, -0.5575, 0.6764, -0.1817, -0.682, -0.7084, -0.8984, -0.01124, -0.439, -0.1938, 0.6002, -0.776, 0.5485, -0.4212, -0.7223, -0.5246, -0.4869, -0.6983, -0.2461, 0.636, -0.7314, 0.4399, -0.7133, 0.5456, -0.2475, -0.939, 0.2387, 0.1028, -0.6929, -0.7137, -0.5546, 0.407, -0.7258, 0.5565, 0.3795, -0.7391, 0.1135, -0.7062, -0.6988, 0.1734, 0.9036, -0.3918, 0.6799, 0.2643, -0.684, -0.6258, 0.44, -0.644, 0.1695, -0.8056, -0.5677, 0.9014, -0.2916, -0.3199, 0.5016, -0.5727, 0.6484, -0.05822, -0.6753, -0.7353, 0.3501, 0.6016, -0.718, 0.8149, -0.239, -0.528, 0.6195, -0.5646, -0.5455, 0.8775, -0.1065, 0.4676, 0.2268, -0.872, 0.4337, 0.4713, 0.8313, 0.2946, 0.6926, 0.4661, -0.5505, 0.06881, 0.9734, -0.2185, 0.9855, 0.1683, 0.02045, 0.7011, -0.2133, 0.6804, 0.8268, -0.1002, -0.5535, 0.5167, 0.6905, 0.5062, 0.7373, -0.4698, 0.4854, 0.9895, 0.1216, -0.07807, 0.6232, 0.6155, -0.4826, 0.969, 0.1491, 0.197, 0.8349, -0.3732, -0.4046, 0.8579, 0.419, 0.2974, 0.9982, 0.06, -0.001923, 0.6262, 0.4361, -0.6463, 0.9688, 0.01019, 0.2478, 0.8253, -0.1181, -0.5523, 0.9466, 0.3079, -0.09603, 0.8985, -0.1906, 0.3956, 0.743, -0.4377, -0.5063, 0.9964, -0.06092, -0.05973, 0.7465, 0.6654, -0.005451, 0.8193, 0.4313, 0.3778, 0.9041, 0.2775, -0.3249, 0.5299, 0.522, 0.6683, 0.9583, 0.2638, 0.1098, 0.8687, 0.3256, -0.3733, 0.661, 0.7475, 0.06603, 0.2776, 0.8473, -0.4527, 0.2664, 0.8605, 0.4342, 0.2302, 0.9039, 0.3605, 0.7191, 0.5225, 0.4581, 0.6532, 0.7408, -0.1564, -0.5938, 0.6014, -0.5345, -0.1375, 0.8934, 0.4277, 0.1538, 0.9322, -0.3277, 0.6879, 0.7045, -0.1748, 0.6008, 0.3976, 0.6936, 0.9276, 0.2506, -0.2771, 0.1942, 0.8481, -0.493, 0.6237, 0.7707, -0.1305, 0.8613, 0.3669, -0.3516, 0.03862, 0.9992, 0.01303, 0.4367, 0.5782, 0.6891, 0.5371, 0.7983, -0.2723, 0.334, 0.8355, 0.4363, 0.642, 0.7618, -0.08678, 0.1659, 0.8971, -0.4096, 0.2563, 0.8701, -0.4209, -0.2147, 0.8033, 0.5555, 0.7582, 0.4705, 0.4514, -0.8454, 0.4656, 0.2617, 0.01214, 0.8335, 0.5523, -0.4136, 0.7961, -0.4417, -0.3051, 0.6519, -0.6942, -0.3391, 0.8912, 0.3012, 0.09618, 0.9928, 0.07149, -0.6579, 0.7527, -0.02641, -0.3206, 0.8451, 0.4277, -0.2665, 0.8436, -0.4662, -0.6132, 0.7371, -0.284, -0.5389, 0.6578, 0.5262, -0.1116, 0.9933, 0.02835, -0.7596, 0.5877, 0.2785, -0.4075, 0.7018, -0.5843, -0.9639, -0.000471, -0.2663, -0.7559, 0.4015, 0.5172, -0.7757, 0.5652, -0.2808, -0.9848, 0.1171, -0.1281, -0.774, 0.2944, -0.5605, -0.8836, 0.3195, 0.3422, -0.7211, 0.6803, 0.1312, -0.9259, -0.3757, 0.03954, -0.9496, 0.07179, 0.3052, -0.8157, -0.1234, -0.5651, -0.3818, -0.7709, -0.5098, -0.8638, -0.4696, 0.1828, -0.9134, -0.03834, -0.4052, -0.7902, 0.3216, 0.5217, -0.9447, 0.08289, -0.3173, -0.9916, -0.008272, 0.1292, -0.982, -0.07355, 0.174, -0.8669, -0.466, -0.1767, -0.7925, -0.5478, 0.2682, -0.7802, -0.6072, -0.1503, -0.9461, -0.2306, 0.2273, -0.9072, -0.2412, -0.3446, -0.3762, -0.6635, -0.6468, -0.609, -0.75, 0.258, -0.7703, -0.6368, -0.0329, -0.9716, -0.1437, -0.1878, -0.6984, -0.4307, 0.5715, -0.8121, 0.4858, 0.3233, -0.8033, -0.539, -0.2533, -0.6326, -0.3549, 0.6883, -0.9746, -0.1954, -0.1091, 0.1274, 0.7123, 0.6902, -0.7725, 0.4179, 0.4781, -0.4722, -0.5103, 0.7188, -0.3852, -0.8167, 0.4297, -0.654, -0.7561, -0.02524, -0.301, -0.7004, -0.6472, -0.07636, -0.9018, 0.4253, -0.5193, -0.7246, -0.4531, 0.4545, -0.7271, -0.5145, -0.5642, -0.7907, -0.2377, -0.2997, -0.9187, 0.2574, -0.7808, -0.2781, 0.5595, 0.6902, 0.1071, 0.7156, -0.3062, 0.642, 0.7029, -0.4427, -0.5357, 0.7191, 0.2756, 0.6151, 0.7387, -0.6228, -0.2835, 0.7292, 0.5447, -0.5006, 0.6728, 0.6777, 0.1968, 0.7085, -0.6601, 0.04164, 0.75, 0.1899, -0.6741, 0.7138, -0.7367, -0.1329, 0.6631, -0.2589, -0.8868, 0.3829, 0.4812, -0.5576, 0.6764])] * 3)])

# ---- objects
ob_church_small_wooden_casing = bpy.data.objects.new('church_small_wooden_casing', None)
ob_church_small_wooden_casing_lod0 = bpy.data.objects.new('church_small_wooden_casing_LOD0', me_untitled)
ob_camera = bpy.data.objects.new('Camera', cam_camera)

# ---- transforms, parenting, visibility, modifiers, constraints
ob_church_small_wooden_casing.location = (-0.000291, 0.004419, 0.0)
ob_church_small_wooden_casing.scale = (0.0254, 0.0254, 0.0254)
ob_church_small_wooden_casing.empty_image_offset = (0.0, 0.0)
ob_church_small_wooden_casing.color = (0.8, 0.8, 0.8, 1.0)
ob_church_small_wooden_casing.lineart.crease_threshold = 0.0
ob_church_small_wooden_casing_lod0.parent = ob_church_small_wooden_casing
ob_church_small_wooden_casing_lod0.location = (0.01146, -0.174, 0.0)
ob_church_small_wooden_casing_lod0.scale = (0.3937, 0.3937, 0.3937)
ob_church_small_wooden_casing_lod0.color = (0.8, 0.8, 0.8, 1.0)
ob_church_small_wooden_casing_lod0.lineart.crease_threshold = 0.0
ob_camera.location = (7.481, -6.508, 5.344)
ob_camera.rotation_euler = (1.109, 0.0, 0.8149)
ob_camera.lock_rotations_4d = False
ob_camera.empty_display_type = 'ARROWS'
ob_camera.color = (0.0, 0.0, 0.0, 0.0)
ob_camera.display_type = 'WIRE'
ob_camera.lineart.crease_threshold = 0.0

# ---- collection membership
col_collection_1.objects.link(ob_church_small_wooden_casing)
col_collection_1.objects.link(ob_church_small_wooden_casing_lod0)
col_collection_1.objects.link(ob_camera)

# ---- scene / render settings (as saved in the file)
scene.camera = ob_camera
scene.frame_start = 1; scene.frame_end = 250; scene.frame_set(1)
scene.render.engine = 'CYCLES'
scene.render.resolution_percentage = 50
scene.render.fps = 30
scene.render.dither_intensity = 0.0
scene.cycles.use_denoising = False
scene.cycles.samples = 128
scene.cycles.sampling_pattern = 'TABULATED_SOBOL'
scene.cycles.use_adaptive_sampling = False
scene.cycles.use_light_tree = False
scene.cycles.blur_glossy = 0.0
scene.cycles.sample_clamp_indirect = 0.0
scene.view_settings.view_transform = 'Standard'
bpy.context.view_layer.update()

# ---- added for rendering (the .blend has no usable light): sun
light_auto_sun = bpy.data.lights.new('AutoSun', 'SUN')
light_auto_sun.energy = 3.0
light_auto_sun.angle = 0.0523599
ob_auto_sun = bpy.data.objects.new('AutoSun', light_auto_sun)
scene.collection.objects.link(ob_auto_sun)
ob_auto_sun.rotation_euler = (0.872665, 0.174533, 0.523599)
bpy.context.view_layer.update()
